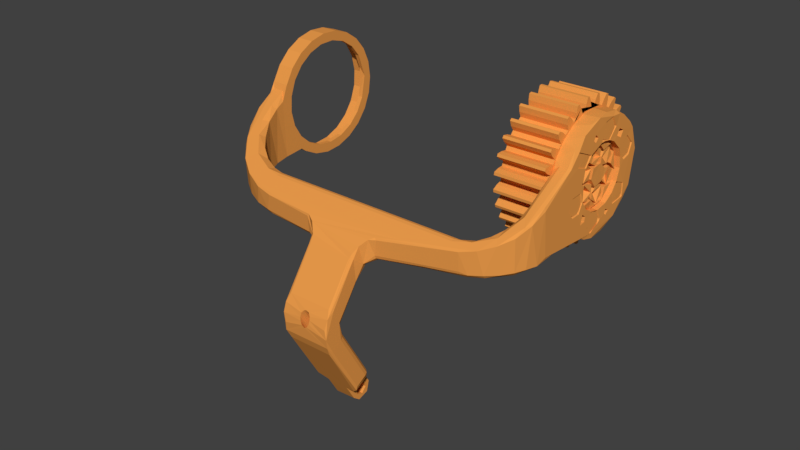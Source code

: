 # Source: gripper_motor_single.blend  (saved by Blender 2.79.0; exported with 4.5.12 LTS)
import bpy
from mathutils import Matrix  # noqa: F401  (used for matrix-valued properties, if any)

bpy.ops.wm.read_factory_settings(use_empty=True)
scene = bpy.context.scene
scene.name = 'Scene'

# ---- collections
col_collection_1 = bpy.data.collections.new('Collection 1'); scene.collection.children.link(col_collection_1)

# ---- materials (node trees are filled in below, after node groups)
mat_orange = bpy.data.materials.new('Orange')
mat_orange.alpha_threshold = 0.0
mat_orange.use_transparent_shadow = False
mat_orange.diffuse_color = (0.855, 0.3372, 0.07227, 1.0)
mat_orange.specular_color = (0.855, 0.3372, 0.07227)
mat_orange.roughness = 0.5
mat_orange.specular_intensity = 1.0

# ---- material node trees

# ---- world
world_world = bpy.data.worlds.new('World'); scene.world = world_world
world_world.color = (0.05088, 0.05088, 0.05088)
world_world.use_sun_shadow = False
world_world.sun_shadow_jitter_overblur = 0.0
world_world.cycles.sampling_method = 'MANUAL'

# ---- meshes
me_gripper_motor_single = bpy.data.meshes.new('gripper motor single')
me_gripper_motor_single.from_pydata([(0.04025, 0.009999, -0.009972), (0.04026, 0.01085, -0.006996), (0.04027, 0.01149, -0.008752), (0.04025, 0.00853, -0.008898), (0.04026, 0.00878, -0.007288), (0.04851, 0.008921, -0.009508), (0.0484, 0.01053, -0.009878), (0.04851, 0.008403, -0.008074), (0.04858, 0.009395, -0.006906), (0.04846, 0.0111, -0.007211), (0.04856, 0.01145, -0.008632), (0.05025, 0.007747, -0.01081), (0.05022, 0.01126, -0.01154), (0.0502, 0.006631, -0.008131), (0.05022, 0.008579, -0.0052), (0.05025, 0.01194, -0.005737), (0.05024, 0.01335, -0.008414), (0.04025, 0.01292, 0.002931), (0.04026, 0.01167, 0.005958), (0.04026, 0.013, 0.005741), (0.04027, 0.0111, 0.003351), (0.04027, 0.01071, 0.004809), (0.04029, 0.01379, 0.004672), (0.04855, 0.0138, 0.004228), (0.04857, 0.0127, 0.002973), (0.04853, 0.01097, 0.003309), (0.04857, 0.01095, 0.005495), (0.04861, 0.01304, 0.005803), (0.05023, 0.01468, 0.002184), (0.05022, 0.0103, 0.001397), (0.05023, 0.009057, 0.005912), (0.05024, 0.01209, 0.007787), (0.05023, 0.01535, 0.005918), (0.04026, 0.001143, 0.01384), (0.04025, 0.003587, 0.0136), (0.04026, 0.003662, 0.01211), (0.04023, 0.0007666, 0.01218), (0.04852, 0.002816, 0.01426), (0.04051, 0.002403, 0.01436), (0.0484, 0.003825, 0.01292), (0.04854, 0.003174, 0.01158), (0.04062, 0.00224, 0.01123), (0.04861, 0.001918, 0.01126), (0.04856, 0.0006472, 0.0126), (0.04853, 0.001509, 0.01417), (0.05023, 0.005467, 0.01214), (0.05023, 0.004012, 0.01583), (0.05025, 0.003207, 0.009497), (0.05023, -0.0007861, 0.01093), (0.05022, -6.628e-05, 0.01525), (0.04025, -0.009999, 0.009972), (0.04026, -0.01085, 0.006996), (0.04027, -0.01149, 0.008752), (0.04025, -0.00853, 0.008898), (0.04026, -0.00878, 0.007288), (0.04851, -0.008921, 0.009508), (0.0484, -0.01053, 0.009878), (0.04851, -0.008403, 0.008074), (0.04858, -0.009395, 0.006906), (0.04846, -0.0111, 0.007211), (0.04856, -0.01145, 0.008632), (0.05025, -0.007747, 0.01081), (0.05022, -0.01126, 0.01154), (0.0502, -0.006631, 0.008131), (0.05022, -0.008579, 0.0052), (0.05025, -0.01194, 0.005737), (0.05024, -0.01335, 0.008414), (0.04025, -0.01292, -0.002931), (0.04026, -0.01167, -0.005958), (0.04026, -0.013, -0.005741), (0.04027, -0.0111, -0.003351), (0.04027, -0.01071, -0.004809), (0.04029, -0.01379, -0.004672), (0.04855, -0.0138, -0.004228), (0.04857, -0.0127, -0.002973), (0.04853, -0.01097, -0.003309), (0.04857, -0.01095, -0.005495), (0.04861, -0.01304, -0.005803), (0.05023, -0.01468, -0.002184), (0.05022, -0.0103, -0.001397), (0.05023, -0.009057, -0.005912), (0.05024, -0.01209, -0.007787), (0.05023, -0.01535, -0.005918), (0.04026, -0.001143, -0.01384), (0.04025, -0.003587, -0.0136), (0.04026, -0.003662, -0.01211), (0.04023, -0.0007666, -0.01218), (0.04852, -0.002816, -0.01426), (0.04051, -0.002403, -0.01436), (0.0484, -0.003825, -0.01292), (0.04854, -0.003174, -0.01158), (0.04062, -0.00224, -0.01123), (0.04861, -0.001918, -0.01126), (0.04856, -0.0006472, -0.0126), (0.04853, -0.001509, -0.01417), (0.05023, -0.005467, -0.01214), (0.05023, -0.004012, -0.01583), (0.05025, -0.003207, -0.009497), (0.05023, 0.0007861, -0.01093), (0.05022, 6.628e-05, -0.01525), (-0.0008949, -0.06326, -0.03255), (-0.0002266, -0.06314, -0.03225), (-0.007, -0.06183, -0.0299), (0.007, -0.06183, -0.0299), (0.0008692, -0.0632, -0.03252), (-0.0008843, -0.06421, -0.03677), (-0.001489, -0.06407, -0.03567), (-0.007283, -0.06415, -0.03828), (-0.007928, -0.06398, -0.03537), (-0.00154, -0.06359, -0.03329), (-0.007737, -0.06318, -0.03237), (-0.001696, -0.06389, -0.0346), (-0.007761, -0.0636, -0.0412), (-6.812e-05, -0.06417, -0.03731), (0.007704, -0.06315, -0.0323), (0.001551, -0.06358, -0.03343), (0.001487, -0.06408, -0.0357), (0.0008187, -0.06419, -0.03687), (0.007963, -0.06415, -0.03817), (0.0017, -0.06386, -0.03449), (0.007314, -0.06403, -0.03537), (0.007752, -0.06366, -0.04104), (-0.007, -0.06244, -0.04386), (0.007303, -0.06244, -0.04386), (-0.055, -0.01845, 0.007731), (-0.05501, -0.02032, 0.004319), (-0.05445, -0.01913, 0.005847), (-0.05059, -0.01916, 0.005773), (-0.0495, -0.01845, 0.007731), (-0.0495, -0.02047, 0.002893), (-0.0537, -0.01325, -0.01499), (-0.05499, -0.01455, -0.01369), (-0.055, -0.01149, -0.01637), (-0.0495, -0.01567, 0.01243), (-0.055, -0.01567, 0.01243), (-0.0495, -0.01173, 0.0162), (-0.055, -0.01173, 0.0162), (-0.0495, -0.006909, 0.01877), (-0.055, -0.006909, 0.01877), (-0.0495, -0.001577, 0.01994), (-0.055, -0.001577, 0.01994), (-0.0495, 0.003871, 0.01962), (-0.055, 0.003871, 0.01962), (-0.0495, 0.009032, 0.01784), (-0.055, 0.009032, 0.01784), (-0.0495, 0.01352, 0.01474), (-0.055, 0.01352, 0.01474), (-0.0495, 0.017, 0.01053), (-0.055, 0.017, 0.01053), (-0.0495, 0.01922, 0.005547), (-0.055, 0.01922, 0.005547), (-0.0495, 0.02, 0.0001456), (-0.055, 0.02, 0.0001456), (-0.0495, 0.01929, -0.005266), (-0.055, 0.01929, -0.005266), (-0.0495, 0.01715, -0.01029), (-0.055, 0.01715, -0.01029), (-0.0495, 0.01373, -0.01454), (-0.055, 0.01373, -0.01454), (-0.0495, 0.00929, -0.01771), (-0.055, 0.00929, -0.01771), (-0.0495, 0.004157, -0.01956), (-0.055, 0.004157, -0.01956), (-0.0495, -0.001287, -0.01996), (-0.055, -0.001287, -0.01996), (-0.0495, -0.006635, -0.01887), (-0.055, -0.006635, -0.01887), (-0.0495, -0.01149, -0.01637), (-0.0495, -0.01323, -0.015), (0.04969, -0.01631, 0.007607), (0.04728, -0.01632, 0.007604), (0.04867, -0.03339, -0.003042), (0.04679, -0.03095, -0.001581), (0.04357, -0.03786, -0.005843), (0.04465, -0.0398, -0.007139), (0.04055, -0.04248, -0.008738), (0.0379, -0.0408, -0.007731), (0.0325, -0.04232, -0.008624), (0.02083, -0.0462, -0.01105), (-0.03408, -0.0462, -0.01105), (-0.05065, -0.02409, 0.002728), (-0.05009, -0.03523, -0.004201), (-0.0498, -0.02912, -0.0004049), (-0.04693, -0.03335, -0.003107), (-0.04231, -0.03843, -0.00621), (-0.04526, -0.04097, -0.007803), (-0.04013, -0.04439, -0.009929), (-0.03512, -0.04134, -0.008025), (-0.0305, -0.04232, -0.008624), (0.0455, -0.0257, -0.01609), (0.0455, -0.01034, -0.01475), (0.04876, -0.01032, -0.01474), (-0.04394, -0.0331, -0.01674), (-0.04, -0.03611, -0.017), (-0.04384, -0.03875, -0.01723), (0.04842, -0.02852, -0.01634), (0.04486, -0.0297, -0.01644), (0.04302, -0.03331, -0.01676), (0.04678, -0.03454, -0.01682), (0.04014, -0.03617, -0.01701), (0.04168, -0.03875, -0.01723), (0.03652, -0.03801, -0.01717), (-0.04797, -0.03543, -0.01691), (-0.04695, -0.02918, -0.01639), (-0.05197, -0.0284, -0.01632), (-0.04885, -0.02462, -0.016), (-0.0495, -0.01972, -0.01557), (-0.03542, -0.038, -0.01717), (-0.0305, -0.03865, -0.01722), (0.0325, -0.03865, -0.01722), (0.0505, 0.007888, 0.01143), (0.05046, 0.005903, 0.01268), (0.05049, 0.006715, 0.009627), (0.0505, 0.003856, -0.01131), (0.0505, 0.003565, -0.009343), (0.0504, -0.0003454, -0.01006), (0.05048, 0.001265, -0.01327), (0.0505, 0.00344, -0.01253), (0.05049, 0.007622, -0.01118), (0.05048, 0.00675, -0.007393), (0.0505, 0.005575, -0.01206), (0.0505, 0.00882, 0.008483), (0.05045, 0.0127, 0.007983), (0.0505, 0.009947, 0.01027), (0.0504, 0.003058, 0.009482), (0.0505, 0.005308, 0.008475), (0.05057, 0.008597, 0.005303), (0.0505, 0.01174, 0.0009351), (0.05043, 0.009667, 0.002401), (0.0505, 0.009952, -0.0009738), (0.05048, 0.007272, 0.01585), (0.05042, 0.01525, 0.009578), (0.05021, 0.01397, -0.01133), (0.05043, 0.01291, -0.01072), (0.05049, 0.008617, -0.01507), (0.05046, 0.01777, 0.002452), (0.0505, 0.01565, 0.004828), (0.0505, 0.01275, -0.006365), (0.0505, 0.01419, 0.001646), (0.0505, 0.004211, -0.01324), (0.0505, -0.003553, -0.01605), (0.05049, -0.0003133, -0.01559), (0.05039, 0.008885, -0.004778), (0.05045, 0.016, -0.008191), (0.0505, -0.004471, 0.0111), (0.0505, -0.005452, 0.01191), (0.05052, -0.006079, 0.008135), (0.05045, -0.01008, 0.01488), (0.05049, -0.004677, 0.01338), (0.05043, -0.003009, 0.01769), (0.05052, -0.00122, 0.01006), (0.0505, -0.003336, 0.01225), (0.0505, 0.0001787, 0.01552), (0.05063, 0.003591, 0.01626), (0.0505, -0.009164, -0.01133), (0.0505, -0.02708, -0.0002907), (0.0505, -0.02587, -0.0141), (0.05048, -0.008897, -0.004517), (0.05051, -0.008385, -0.008396), (0.0505, -0.006775, -0.007355), (0.0505, -0.006881, -0.009524), (0.05046, -0.01044, -0.00754), (0.0505, -0.01361, -0.007572), (0.0505, -0.0156, -0.00487), (0.0505, -0.0141, -0.001586), (0.05049, -0.01001, -0.001347), (0.0505, -0.01255, 0.00656), (0.0505, -0.009604, 0.002786), (0.05047, -0.008525, 0.005099), (0.05057, -0.01268, 0.01114), (0.04909, -0.008968, 0.01012), (0.05047, -0.003885, -0.009244), (0.0505, -0.007233, -0.01101), (0.05049, -0.005541, -0.01413), (-0.006, -0.051, -0.02663), (-0.00778, -0.04803, -0.02237), (0.0066, -0.04758, -0.02176), (0.006, -0.05646, -0.03444), (-0.006519, -0.05685, -0.03499), (-0.0035, -0.04711, -0.05642), (-0.006, -0.04711, -0.05642), (-0.006, -0.0567, -0.03981), (0.006, -0.0567, -0.03981), (0.006, -0.04711, -0.05642), (0.0035, -0.0466, -0.05729), (0.0035, -0.0424, -0.06463), (-0.0035, -0.04286, -0.06378), (-0.0035, -0.04239, -0.06553), (0.0035, -0.04322, -0.06794), (-0.0035, -0.04348, -0.0682), (0.0035, -0.04664, -0.06905), (-0.0035, -0.04589, -0.06903), (-0.0035, -0.04839, -0.06812), (0.0035, -0.04892, -0.06728), (0.00629, -0.05196, -0.06202), (-0.0035, -0.05193, -0.06206), (0.003502, -0.05194, -0.06205), (-0.006997, -0.05259, -0.06091), (-0.007033, -0.05344, -0.01792), (0.007001, -0.05344, -0.01792), (0.04974, -0.01349, 0.01198), (0.0459, -0.0168, 0.006507), (0.0455, -0.01569, 0.008821), (0.0455, -0.01741, 0.004564), (0.04959, -0.01098, -0.01453), (0.05018, -0.00616, -0.01691), (0.0455, -0.0126, 0.01283), (0.0455, -0.003609, 0.01763), (0.0455, -0.008425, 0.0159), (0.05002, -0.006452, 0.0168), (0.04994, 0.0008218, 0.01801), (0.0455, 0.001543, 0.01793), (0.0455, 0.006313, 0.01687), (0.04961, 0.00634, 0.01697), (0.0455, 0.01088, 0.01428), (0.04978, 0.01083, 0.01438), (0.05021, 0.01384, 0.01158), (0.0455, 0.01458, 0.01055), (0.0455, 0.01691, 0.006202), (0.04978, 0.01711, 0.0056), (0.0455, 0.01797, 0.0009933), (0.04997, 0.01779, -0.003266), (0.0455, 0.01751, -0.004162), (0.0455, 0.01566, -0.008827), (0.04994, 0.003193, -0.01786), (0.0455, 0.008288, -0.01596), (0.04983, 0.00979, -0.0152), (0.0455, 0.01248, -0.01296), (0.0455, -0.006664, -0.01672), (0.05039, -0.002498, -0.01783), (0.0455, -0.001697, -0.01791), (0.0455, 0.003573, -0.0176), (0.0455, 0.003565, -0.009343), (0.0455, -5.133e-05, -0.01), (0.0455, -0.00366, -0.009306), (0.0455, -0.009604, 0.002786), (0.0455, -0.009962, -0.0008716), (0.0455, -0.008974, -0.004411), (0.0455, -0.007949, 0.006067), (0.0455, -0.005221, 0.008529), (0.0455, 0.001907, 0.009808), (0.05041, 0.0006297, 0.009956), (0.0455, -0.001787, 0.009839), (0.0455, 0.005308, 0.008475), (0.0455, 0.008011, 0.005985), (0.0455, 0.009825, 0.00222), (0.0455, 0.009952, -0.0009738), (0.0455, 0.006696, -0.007426), (0.0455, 0.008928, -0.004504), (0.0455, -0.006775, -0.007355), (-0.01257, -0.04825, -0.01852), (-0.01265, -0.04869, -0.0134), (-0.02877, -0.04764, -0.0123), (-0.03017, -0.04708, -0.01756), (-0.007997, -0.05325, -0.01895), (-0.008, -0.05264, -0.02549), (-0.008, -0.06166, -0.03167), (-0.007966, -0.05805, -0.03435), (-0.008, -0.05917, -0.0375), (-0.008, -0.04884, -0.05742), (-0.008, -0.0523, -0.05942), (-0.008, -0.05843, -0.04081), (-0.008, -0.06158, -0.04336), (0.0325, -0.03927, -0.01015), (-0.0305, -0.03927, -0.01015), (0.0455, -0.02698, -0.001409), (0.04486, -0.03078, -0.003171), (0.0407, -0.03646, -0.007681), (0.04326, -0.03378, -0.006501), (0.0356, -0.03897, -0.009197), (0.03753, -0.03847, -0.00839), (0.0455, 0.009124, -0.009793), (0.0455, 0.0115, -0.009382), (0.0455, -0.009745, -0.01069), (0.0455, -0.003527, -0.01395), (0.0455, -0.0009722, -0.01418), (0.04876, -0.0007846, -0.0118), (0.0455, -0.0009468, -0.01188), (0.0455, 0.003582, -0.01287), (0.0455, 0.005454, -0.01275), (0.04546, 0.003928, -0.01112), (0.0455, 0.01104, -0.006992), (0.0455, 0.01333, 0.003106), (0.04551, 0.01341, 0.005817), (0.0455, 0.008962, 0.008543), (0.04548, 0.01064, 0.004004), (0.0455, 0.002461, 0.01443), (0.0455, 0.003991, 0.01302), (0.0455, -0.005502, 0.01168), (0.0455, -0.003607, 0.0128), (0.0455, -0.0106, 0.00987), (0.0455, -0.01076, -0.003918), (0.0455, -0.01155, 0.008743), (0.04547, 0.00858, -0.007373), (0.0455, -0.003708, -0.01213), (0.0455, -0.007436, -0.008723), (0.0455, -0.00948, -0.008963), (0.04549, -0.006886, -0.01046), (0.0455, -0.008226, -0.01145), (0.0455, -0.01063, 0.006906), (0.0455, -0.008797, 0.007156), (0.0455, 0.007722, 0.008599), (0.0455, 0.001266, 0.01149), (0.04849, 0.002998, 0.01126), (0.0455, 0.0005507, 0.01337), (0.04549, -0.008568, 0.009495), (0.04844, -0.002706, -0.01125), (0.0455, -0.01383, -0.004625), (0.0455, -0.01289, -0.005896), (0.04816, -0.01107, -0.005638), (0.04865, -0.01109, -0.003252), (0.0455, -0.01269, -0.002761), (0.04876, -0.0106, 0.006633), (0.0455, 0.008318, 0.01158), (0.04545, 0.006801, 0.009973), (0.0455, 0.009884, 0.009776), (0.04552, -0.00345, 0.01182), (0.03587, -0.04346, -0.01587), (0.03581, -0.04399, -0.009956), (0.01138, -0.04798, -0.01784), (0.01206, -0.04828, -0.01292), (0.007996, -0.052, -0.02524), (0.007998, -0.05276, -0.01815), (0.007997, -0.05893, -0.03503), (0.008, -0.06101, -0.03047), (0.008, -0.0523, -0.05942), (0.008, -0.04884, -0.05742), (0.008, -0.06158, -0.04336), (0.008, -0.05843, -0.04081), (0.04191, -0.0411, -0.01603), (0.04509, -0.03856, -0.01583), (0.05019, -0.02908, -0.01534), (0.04981, -0.03181, -0.002781), (0.04916, -0.03262, -0.01526), (0.04766, -0.03551, -0.01551), (0.0478, -0.03615, -0.005348), (0.03819, -0.04282, -0.01642), (0.0035, -0.04754, -0.05955), (0.006951, -0.04707, -0.05889), (0.0035, -0.04439, -0.06417), (0.0035, -0.0471, -0.06354), (0.003506, -0.04764, -0.0667), (0.0035, -0.04384, -0.0659), (0.0035, -0.04528, -0.0675), (-0.006309, -0.0515, -0.06174), (-0.006027, -0.04726, -0.05937), (-0.003501, -0.04689, -0.05905), (-0.003502, -0.04382, -0.06569), (-0.003501, -0.0478, -0.0663), (-0.003499, -0.04696, -0.06367), (-0.0035, -0.04673, -0.06734), (-0.0035, -0.04509, -0.06742), (-0.0035, -0.04447, -0.06411), (0.000255, -0.04542, -0.06363), (-0.0009955, -0.04614, -0.0635), (0.001271, -0.04657, -0.06365), (0.0007374, -0.04771, -0.06452), (-0.001255, -0.04723, -0.06398), (-0.0006184, -0.04769, -0.06463), (0.04844, 0.01047, -0.00996), (0.0487, 0.008183, -0.008371), (0.04857, 0.01132, -0.007384), (0.04869, 0.009466, -0.00679), (0.04871, 0.01087, 0.00315), (0.04859, 0.01123, 0.005787), (0.04864, 0.01378, 0.005332), (0.04872, 0.01354, 0.003321), (0.04848, 0.0006416, 0.0123), (0.0487, 0.00171, 0.01442), (0.04865, 0.003913, 0.01359), (0.04864, -0.008374, 0.007944), (0.04866, -0.01164, 0.008969), (0.04847, -0.0134, -0.003307), (0.04867, -0.01334, -0.005716), (0.04862, -0.0039, -0.01293), (0.04839, -0.001764, -0.01444), (0.05021, -0.009858, -0.009611), (-0.007495, -0.05198, -0.016), (-0.009827, -0.04974, -0.01368), (0.007387, -0.05261, -0.0168), (0.008326, -0.05096, -0.01494), (-0.03427, -0.04668, -0.01159), (-0.02831, -0.04722, -0.01172), (-0.01219, -0.04857, -0.01272), (0.00998, -0.04911, -0.01314), (0.01159, -0.04806, -0.01231), (-0.04243, -0.03973, -0.01735), (0.0355, -0.04099, -0.01763), (0.009257, -0.04558, -0.0199), (-0.009243, -0.04647, -0.02066), (-0.01061, -0.04544, -0.0198), (0.01453, -0.04441, -0.01908), (0.02668, -0.04241, -0.01812), (-0.01251, -0.04513, -0.01958), (0.03948, -0.03991, -0.01738), (-0.02979, -0.04499, -0.0192), (-0.03761, -0.04228, -0.01804), (-0.04034, -0.04095, -0.01762), (0.006644, -0.05723, -0.03848), (-0.006937, -0.05743, -0.03749), (0.006665, -0.05736, -0.03655), (-0.008635, -0.05026, -0.02146), (-0.008498, -0.0511, -0.01621), (-0.01049, -0.04877, -0.0193), (0.008724, -0.04965, -0.02063), (-0.0495, -0.004808, -0.01631), (-0.0495, 0.0002119, -0.017), (-0.0495, 0.005213, -0.01618), (-0.0495, 0.009751, -0.01393), (-0.0495, -0.009401, -0.01416), (-0.0495, -0.01316, -0.01076), (-0.0495, -0.01575, -0.006408), (-0.0495, -0.01694, -0.001482), (-0.0495, -0.01662, 0.003576), (-0.0495, -0.01483, 0.008316), (-0.0495, -0.01172, 0.01232), (-0.0495, 0.01725, 0.001228), (-0.0495, 0.0159, -0.006013), (-0.0495, 0.01342, -0.01043), (-0.0495, -0.007566, 0.01522), (-0.0495, -0.002743, 0.01678), (-0.0495, 0.002324, 0.01684), (-0.0495, 0.007185, 0.01541), (-0.0495, 0.01141, 0.01261), (-0.0495, 0.01462, 0.008683), (-0.051, 0.01653, 0.003989), (-0.051, 0.01707, -0.0004668), (-0.051, 0.01462, 0.008683), (-0.051, 0.01141, 0.01261), (-0.051, 0.007185, 0.01541), (-0.051, 0.002324, 0.01684), (-0.051, -0.002743, 0.01678), (-0.051, -0.007566, 0.01522), (-0.051, -0.01172, 0.01232), (-0.051, -0.01483, 0.008316), (-0.051, -0.01662, 0.003576), (-0.051, -0.01694, -0.001482), (-0.051, -0.01575, -0.006408), (-0.051, -0.01316, -0.01076), (-0.051, -0.009401, -0.01416), (-0.051, -0.004808, -0.01631), (-0.051, 0.0002119, -0.017), (-0.051, 0.005213, -0.01618), (-0.051, 0.009751, -0.01393), (-0.051, 0.01342, -0.01043), (-0.051, 0.0159, -0.006013), (-0.051, -0.01638, 0.008607), (-0.051, -0.01329, 0.01287), (-0.051, -0.009123, 0.01609), (-0.051, -0.004219, 0.01801), (-0.051, 0.001027, 0.01847), (-0.051, 0.006189, 0.01743), (-0.051, 0.01085, 0.01498), (-0.051, 0.01463, 0.01132), (-0.051, 0.01723, 0.006739), (-0.051, 0.01843, 0.001612), (-0.051, 0.01814, -0.003645), (-0.051, 0.01638, -0.008607), (-0.051, 0.01329, -0.01287), (-0.051, 0.009123, -0.01609), (-0.051, 0.004219, -0.01801), (-0.051, -0.001027, -0.01847), (-0.051, -0.006189, -0.01743), (-0.051, -0.01085, -0.01498), (-0.051, -0.01463, -0.01132), (-0.051, -0.01723, -0.006739), (-0.051, -0.01843, -0.001612), (-0.051, -0.01814, 0.003645), (-0.055, -0.01814, 0.003645), (-0.055, -0.01843, -0.001612), (-0.055, -0.01723, -0.006739), (-0.055, -0.01463, -0.01132), (-0.055, -0.01085, -0.01498), (-0.055, -0.006189, -0.01743), (-0.055, -0.001027, -0.01847), (-0.055, 0.004219, -0.01801), (-0.055, 0.009123, -0.01609), (-0.055, 0.01329, -0.01287), (-0.055, 0.01638, -0.008607), (-0.055, 0.01814, -0.003645), (-0.055, 0.01843, 0.001612), (-0.055, 0.01723, 0.006739), (-0.055, 0.01463, 0.01132), (-0.055, 0.01085, 0.01498), (-0.055, 0.006189, 0.01743), (-0.055, 0.001027, 0.01847), (-0.055, -0.004219, 0.01801), (-0.055, -0.009123, 0.01609), (-0.055, -0.01329, 0.01287), (-0.055, -0.01638, 0.008607), (-0.055, -0.0189, -0.01349), (-0.04036, -0.04372, -0.01677), (-0.03528, -0.04594, -0.01733), (-0.0445, -0.04101, -0.01589), (-0.05257, -0.03144, -0.00229), (-0.05241, -0.0307, -0.01504), (-0.04946, -0.03655, -0.005887), (-0.05005, -0.03496, -0.0156), (-0.04816, -0.03736, -0.01574), (-0.05446, -0.02576, 0.001465), (-0.05472, -0.02282, -0.01455), (-0.05427, -0.0249, -0.01478), (-0.05384, -0.02692, -0.01419), (-0.0351, -0.03884, -0.008745), (-0.03935, -0.03731, -0.007608), (-0.04312, -0.03482, -0.006004), (-0.04619, -0.03146, -0.004281), (-0.04832, -0.02761, -0.001088), (-0.0494, -0.0232, 0.001423), (0.0004793, -0.05036, -0.05537), (-0.001015, -0.0506, -0.05564), (-0.001117, -0.05198, -0.0564), (0.0003786, -0.0524, -0.05678), (0.001313, -0.05135, -0.0561), (-0.00085, -0.05011, -0.05527), (-0.001472, -0.05065, -0.05558), (-0.0017, -0.05139, -0.05601), (-0.001472, -0.05212, -0.05643), (-0.00085, -0.05266, -0.05674), (-1.758e-09, -0.05286, -0.05686), (0.00085, -0.05266, -0.05674), (0.001472, -0.05212, -0.05643), (0.0017, -0.05139, -0.05601), (0.001472, -0.05065, -0.05558), (0.00085, -0.05011, -0.05527), (-1.758e-09, -0.04991, -0.05516), (0.0458, -0.02735, -0.0003258), (0.04353, -0.03483, -0.004853), (0.0325, -0.0396, -0.009195), (0.03386, -0.04036, -0.008531), (0.0325, -0.04135, -0.008323), (0.04138, -0.03763, -0.006315), (-0.0305, -0.0396, -0.009195), (-0.0305, -0.04036, -0.008531), (-0.0305, -0.04135, -0.008323), (0.05048, -0.01084, -0.01345), (0.0495, -0.02572, -0.01582), (0.04179, -0.04019, -0.01706), (0.03737, -0.04198, -0.01749), (0.02536, -0.04512, -0.01742), (0.01146, -0.04762, -0.0188), (0.0261, -0.04393, -0.01824), (0.01115, -0.04632, -0.01973), (0.008062, -0.04794, -0.0215), (0.007108, -0.05065, -0.02565), (0.007423, -0.05749, -0.03499), (0.007, -0.05693, -0.03994), (0.007732, -0.05756, -0.04031), (0.007732, -0.04797, -0.05692), (0.007, -0.04734, -0.05655), (-0.05394, -0.02136, -0.01543), (-0.04455, -0.0396, -0.01703), (-0.03533, -0.0446, -0.01853), (-0.03027, -0.04594, -0.019), (-0.0284, -0.04689, -0.01837), (-0.01281, -0.04588, -0.01991), (-0.01296, -0.04724, -0.01971), (-0.01029, -0.0475, -0.0204), (-0.007512, -0.05101, -0.02568), (-0.007, -0.05693, -0.03994), (-0.007732, -0.05813, -0.03931), (-0.00771, -0.04727, -0.05809), (-0.006976, -0.04687, -0.05734), (-0.007759, -0.05234, -0.06073), (0.00771, -0.05236, -0.06081), (0.05046, -0.01587, 0.00727), (0.05018, -0.02704, 0.0006761), (0.0455, 0.004591, 0.01779), (0.0455, -0.004684, 0.01957), (0.0455, -0.00187, 0.009824), (0.0455, -0.0177, -0.00492), (0.0455, -0.01926, -0.005813), (0.0455, -0.01256, -0.005784), (0.0455, 0.003439, -0.009437), (0.0455, -0.0005356, -0.009986), (0.0455, -0.0013, -0.01361), (0.0455, 0.01359, 0.004795), (0.0455, 0.009714, 0.009202), (0.0455, 0.008458, 0.008404), (0.0455, 0.008015, 0.006089), (0.0455, 0.005115, 0.008593), (0.0455, 0.00675, 0.009469), (0.04549, 0.002591, 0.01138), (0.0455, 0.007531, 0.01126), (0.0455, -0.006839, -0.01892), (0.0455, -0.006654, -0.02071), (0.0455, -0.006625, -0.01714), (0.0455, -0.003247, -0.01205), (0.0455, -0.01125, -0.01861), (0.0455, -0.0105, -0.01905), (0.0455, -0.01102, -0.01683), (0.0455, -0.00907, -0.01796), (0.0455, -0.0104, -0.01515), (0.0455, -0.007919, -0.01658), (0.0455, -0.008166, -0.01167), (0.0455, -0.00993, -0.009985), (0.0455, -0.008264, -0.008415), (0.0455, -0.004267, -0.009116), (0.0455, -0.006825, -0.009794), (0.0455, -0.008015, -0.006089), (0.0455, 0.009558, -0.003314), (0.0455, 0.01815, -0.002832), (0.0455, 0.01832, -0.001431), (0.0455, 0.01981, 0.003538), (0.0455, 0.02126, 0.004591), (0.0455, 0.02106, 0.005439), (0.0455, 0.01929, 0.005727), (0.0455, 0.01749, 0.005617), (0.0455, 0.01815, 0.002832), (0.0455, 0.02175, -0.0004357), (0.0455, 0.02175, 0.0004357), (0.0455, 0.02009, -0.001125), (0.0455, 0.02009, 0.001125), (0.0455, 0.01832, 0.001431), (0.0455, 0.01089, 0.004833), (0.0455, 0.01217, 0.005729), (0.04548, 0.009972, 0.001906), (0.0455, 0.0122, 0.003064), (0.04549, 0.001891, 0.009916), (0.04548, -0.008553, 0.005387), (0.04534, -0.005164, 0.008674), (0.0455, -0.009388, 0.009578), (0.0455, -0.00883, 0.007588), (0.0455, -0.01055, 0.007139), (0.04549, -0.01089, -0.004697), (0.0455, -0.009527, -0.00304), (0.0455, -0.01168, -0.003246), (0.04548, -0.01008, 0.0007965), (0.0455, 0.00701, -0.007223), (0.0455, 0.008784, -0.008784), (0.0455, 0.01611, -0.01205), (0.0455, 0.01495, -0.01068), (0.0455, 0.01573, -0.0095), (0.0455, 0.01929, -0.005727), (0.0455, 0.02106, -0.005439), (0.0455, 0.02126, -0.004591), (0.0455, 0.01749, -0.005617), (0.0455, 0.01981, -0.003538), (0.0455, 0.01701, -0.006942), (0.0455, 0.01125, -0.008452), (0.0455, 0.01846, -0.00801), (0.0455, 0.01039, -0.009531), (0.0455, 0.01963, -0.00937), (0.0455, 0.008755, -0.007878), (0.0455, 0.0103, -0.006996), (0.0405, 0.01021, -0.009781), (0.0455, 0.01745, -0.01002), (0.0455, 0.01924, -0.01015), (0.0455, -0.01841, 0.01159), (0.0455, -0.0174, 0.0101), (0.0455, -0.01616, 0.01198), (0.0455, -0.01452, 0.01126), (0.0455, -0.0177, 0.00492), (0.0455, -0.01672, 0.00761), (0.0455, -0.01926, 0.005813), (0.0455, -0.01849, 0.007927), (0.0455, -0.02058, 0.007028), (0.0455, -0.02029, 0.007847), (0.0455, -0.01803, 0.003548), (0.0455, -0.01115, 0.008917), (0.0455, -0.01609, 0.00887), (0.0455, -0.01361, -0.01234), (0.0455, -0.01452, -0.01126), (0.0455, -0.01524, -0.01552), (0.0455, -0.01461, -0.01612), (0.0455, -0.0146, -0.01384), (0.0455, -0.01297, -0.01538), (0.0455, -0.01153, -0.01431), (0.0455, -0.0174, -0.0101), (0.0455, -0.01841, -0.01159), (0.0455, -0.01793, -0.01231), (0.0455, -0.01672, -0.00761), (0.0455, -0.01609, -0.00887), (0.0455, -0.01616, -0.01198), (0.0455, -0.01353, -0.00393), (0.0455, -0.02008, 0.001215), (0.0455, -0.01836, 0.0007048), (0.0455, -0.01836, -0.0007048), (0.0455, -0.02155, 0.002957), (0.0455, -0.02165, 0.002092), (0.0455, -0.01982, 0.003449), (0.0455, -0.01803, -0.003548), (0.0455, -0.02165, -0.002092), (0.0455, -0.02155, -0.002957), (0.0455, -0.02008, -0.001215), (0.0455, -0.01982, -0.003449), (0.0455, -0.01793, 0.01231), (0.0455, -0.01153, 0.01431), (0.0455, -0.0104, 0.01515), (0.0455, -0.007919, 0.01658), (0.0455, -0.01102, 0.01683), (0.0455, -0.01361, 0.01234), (0.0455, -0.0146, 0.01384), (0.0455, -0.01297, 0.01538), (0.0455, -0.01524, 0.01552), (0.0455, -0.01461, 0.01612), (0.0455, -0.00907, 0.01796), (0.0455, -0.0105, 0.01905), (0.0455, -0.01125, 0.01861), (0.0455, -0.006654, 0.02071), (0.0455, -0.006839, 0.01892), (0.0455, -0.005819, 0.02096), (0.0455, -0.003882, 0.01796), (0.0455, -0.002494, 0.0182), (0.0455, -0.002291, 0.01999), (0.0455, -0.006625, 0.01714), (0.0455, -0.0008294, 0.02173), (0.0455, -0.001699, 0.02168), (0.0455, -4.516e-05, 0.02012), (0.0455, 0.006923, 0.01889), (0.0455, 0.005941, 0.01739), (0.0455, 0.004205, 0.02134), (0.0455, 0.003347, 0.02149), (0.0455, 0.004596, 0.01959), (0.0455, 0.002381, 0.01998), (0.0455, 0.001771, 0.01829), (0.0455, 0.0003639, 0.01837), (0.0455, 0.002214, 0.01414), (0.0455, 0.003514, 0.01322), (0.0455, 0.01264, 0.0177), (0.0455, 0.01109, 0.01678), (0.0455, 0.009436, 0.01113), (0.0455, 0.009791, 0.01555), (0.0455, 0.00857, 0.01625), (0.0455, 0.008989, 0.018), (0.0455, 0.009013, 0.01979), (0.0455, 0.008213, 0.02014), (0.0455, 0.01694, 0.01364), (0.0455, 0.01638, 0.01431), (0.0455, 0.01611, 0.01205), (0.0455, 0.01466, 0.01377), (0.0455, 0.01495, 0.01068), (0.0455, 0.01334, 0.01718), (0.0455, 0.0129, 0.01544), (0.0455, 0.01209, 0.01384), (0.0455, 0.01311, 0.01287), (0.0455, 0.01573, 0.0095), (0.0455, 0.01963, 0.00937), (0.0455, 0.01924, 0.01015), (0.0455, 0.01846, 0.00801), (0.0455, 0.01745, 0.01002), (0.0455, 0.01701, 0.006942), (0.0455, 0.01694, -0.01364), (0.0455, 0.01466, -0.01377), (0.0455, 0.01311, -0.01287), (0.0455, 0.01638, -0.01431), (0.0455, 0.008213, -0.02014), (0.0455, 0.009013, -0.01979), (0.0455, 0.006923, -0.01889), (0.0455, 0.008989, -0.018), (0.0455, 0.005941, -0.01739), (0.0455, 0.00857, -0.01625), (0.0455, 0.009791, -0.01555), (0.0455, 0.01264, -0.0177), (0.0455, 0.01334, -0.01718), (0.0455, 0.01109, -0.01678), (0.0455, 0.0129, -0.01544), (0.0455, 0.01209, -0.01384), (0.0455, -0.0008294, -0.02173), (0.0455, 0.0003639, -0.01837), (0.0455, -4.516e-05, -0.02012), (0.0455, 0.001771, -0.01829), (0.0455, 0.003347, -0.02149), (0.0455, 0.004205, -0.02134), (0.0455, 0.002381, -0.01998), (0.0455, 0.004596, -0.01959), (0.0455, 0.004591, -0.01779), (0.04547, -0.001221, -0.01199), (0.0455, -0.003882, -0.01796), (0.0455, -0.004684, -0.01957), (0.0455, -0.005819, -0.02096), (0.04551, -0.002926, -0.01396), (0.0455, -0.001699, -0.02168), (0.0455, -0.002291, -0.01999), (0.0455, -0.002494, -0.0182), (0.0455, 0.0009446, 0.01312), (0.0455, -0.02058, -0.007028), (0.0455, -0.02029, -0.007847), (0.0455, -0.01849, -0.007927), (0.04024, 0.007158, 0.009159), (0.04051, 0.009136, 0.008629), (0.04031, 0.01093, 0.004269), (0.0405, 0.01274, 0.003214), (0.0405, 0.01147, -0.002198), (0.04051, 0.01107, -0.007641), (0.0404, 0.008542, -0.007912), (0.03751, 0.008057, -0.001472), (0.0375, 0.005585, -0.005829), (0.03901, 0.007729, -0.00259), (0.039, 0.005172, -0.006191), (0.0375, 0.001896, -0.007848), (0.039, 0.0001461, -0.008184), (0.0375, -0.002363, -0.007727), (0.039, -0.00646, -0.00536), (0.0375, -0.007174, -0.004114), (0.039, -0.008052, 0.001162), (0.03751, -0.008021, 0.001645), (0.039, -0.00546, 0.00621), (0.0375, -0.005409, 0.005996), (0.0375, -0.0005931, 0.008248), (0.03901, 0.0009781, 0.008194), (0.0375, 0.004465, 0.006726), (0.03901, 0.007339, 0.00419), (0.0375, 0.007241, 0.003568), (0.0305, 0.01929, -0.005727), (0.0305, 0.01749, -0.005617), (0.03052, 0.01575, -0.002852), (0.0305, 0.01981, -0.003538), (0.0305, 0.02126, -0.004591), (0.0305, 0.02106, -0.005439), (0.0305, -0.0146, 0.01384), (0.0305, -0.01524, 0.01552), (0.0305, -0.01461, 0.01612), (0.0305, 0.01929, 0.005727), (0.0305, 0.02106, 0.005439), (0.0305, 0.02126, 0.004591), (0.0305, 0.01701, -0.006942), (0.03057, 0.00956, -0.01284), (0.0306, 0.01359, -0.008444), (0.0305, 0.01832, 0.001431), (0.03053, 0.016, 0.0003687), (0.0305, 0.01815, 0.002832), (0.0305, 0.01815, -0.002832), (0.0305, 0.01832, -0.001431), (0.0305, 0.01963, -0.00937), (0.0305, 0.01924, -0.01015), (0.0305, 0.01846, -0.00801), (0.0305, 0.01745, -0.01002), (0.0305, 0.01573, -0.0095), (0.0305, 0.01495, -0.01068), (0.0305, 0.005508, -0.0157), (0.03053, -0.01062, 0.01197), (0.0305, -0.01153, 0.01431), (0.0305, -0.0104, 0.01515), (0.0305, -0.006625, 0.01714), (0.03052, -0.005394, 0.01507), (0.0305, -0.007919, 0.01658), (0.03057, 0.006355, 0.01469), (0.03058, 0.0005072, 0.01599), (0.0305, -0.002494, 0.0182), (0.0305, -0.003882, 0.01796), (0.0305, -0.001699, 0.02168), (0.0305, -0.0008294, 0.02173), (0.0305, -0.002291, 0.01999), (0.0305, -4.516e-05, 0.02012), (0.0305, 0.0003639, 0.01837), (0.0305, 0.001771, 0.01829), (0.0305, 0.01085, 0.01262), (0.0305, 0.01981, 0.003538), (0.0305, 0.01749, 0.005617), (0.0305, 0.01701, 0.006942), (0.0305, 0.01473, 0.007586), (0.0305, 0.02175, 0.0004357), (0.0305, 0.02175, -0.0004357), (0.0305, 0.02009, 0.001125), (0.0305, 0.02009, -0.001125), (0.0305, -0.02058, 0.007028), (0.0305, -0.02029, 0.007847), (0.0305, -0.01926, 0.005813), (0.0305, -0.01849, 0.007927), (0.0305, -0.0177, 0.00492), (0.0305, -0.01672, 0.00761), (0.0305, -0.01125, 0.01861), (0.0305, -0.0105, 0.01905), (0.0305, -0.01102, 0.01683), (0.0305, -0.00907, 0.01796), (0.0305, -0.006654, 0.02071), (0.0305, -0.005819, 0.02096), (0.0305, -0.006839, 0.01892), (0.0305, -0.004684, 0.01957), (0.0305, -0.004684, -0.01957), (0.0305, -0.005819, -0.02096), (0.0305, -0.006654, -0.02071), (0.0305, -0.01803, 0.003548), (0.03053, -0.01595, 0.001378), (0.03055, -0.01434, 0.007109), (0.0305, -0.01609, 0.00887), (0.0305, -0.01841, 0.01159), (0.0305, -0.01793, 0.01231), (0.0305, -0.0174, 0.0101), (0.0305, -0.01616, 0.01198), (0.0305, -0.01452, 0.01126), (0.0305, -0.01297, 0.01538), (0.0305, -0.01361, 0.01234), (0.0305, 0.01924, 0.01015), (0.0305, 0.01963, 0.00937), (0.0305, 0.01745, 0.01002), (0.0305, 0.01846, 0.00801), (0.0305, 0.01573, 0.0095), (0.0305, 0.004591, -0.01779), (0.03054, 0.000482, -0.01602), (0.0305, -4.516e-05, -0.02012), (0.0305, -0.0008294, -0.02173), (0.0305, -0.001699, -0.02168), (0.03053, -0.005091, -0.01517), (0.0305, -0.002494, -0.0182), (0.0305, -0.006839, -0.01892), (0.0305, -0.006625, -0.01714), (0.0305, -0.003882, -0.01796), (0.0305, -0.007919, -0.01658), (0.0305, -0.02165, 0.002092), (0.0305, -0.02155, 0.002957), (0.0305, -0.02008, 0.001215), (0.0305, -0.01982, 0.003449), (0.0305, -0.01836, 0.0007048), (0.0305, 0.01264, 0.0177), (0.0305, 0.01334, 0.01718), (0.0305, 0.01109, 0.01678), (0.0305, 0.0129, 0.01544), (0.0305, 0.009791, 0.01555), (0.0305, 0.01209, 0.01384), (0.0305, 0.01311, 0.01287), (0.0305, 0.01495, 0.01068), (0.0305, 0.01611, 0.01205), (0.0305, 0.01466, 0.01377), (0.0305, 0.01694, 0.01364), (0.0305, 0.01638, 0.01431), (0.0305, 0.009013, -0.01979), (0.0305, 0.008213, -0.02014), (0.0305, 0.008989, -0.018), (0.0305, 0.006923, -0.01889), (0.0305, 0.00857, -0.01625), (0.0305, 0.005941, -0.01739), (0.0305, 0.009791, -0.01555), (0.0305, 0.01209, -0.01384), (0.0305, 0.01109, -0.01678), (0.0305, 0.0129, -0.01544), (0.0305, 0.01264, -0.0177), (0.0305, 0.01334, -0.01718), (0.0305, 0.01694, -0.01364), (0.0305, 0.01638, -0.01431), (0.0305, 0.01611, -0.01205), (0.0305, 0.01466, -0.01377), (0.0305, 0.01311, -0.01287), (0.0305, 0.004205, -0.02134), (0.0305, 0.003347, -0.02149), (0.0305, 0.004596, -0.01959), (0.0305, 0.002381, -0.01998), (0.0305, 0.001771, -0.01829), (0.0305, 0.0003639, -0.01837), (0.0305, -0.002291, -0.01999), (0.0305, 0.003347, 0.02149), (0.0305, 0.004205, 0.02134), (0.0305, 0.002381, 0.01998), (0.0305, 0.004596, 0.01959), (0.0305, 0.004591, 0.01779), (0.0305, 0.005941, 0.01739), (0.0305, 0.008213, 0.02014), (0.0305, 0.009013, 0.01979), (0.0305, 0.006923, 0.01889), (0.0305, 0.008989, 0.018), (0.0305, 0.00857, 0.01625), (0.0305, -0.01153, -0.01431), (0.03052, -0.01407, -0.007622), (0.03055, -0.01029, -0.01226), (0.0305, -0.0104, -0.01515), (0.0305, -0.01461, -0.01612), (0.0305, -0.01524, -0.01552), (0.0305, -0.01297, -0.01538), (0.0305, -0.0146, -0.01384), (0.0305, -0.0105, -0.01905), (0.0305, -0.01125, -0.01861), (0.0305, -0.00907, -0.01796), (0.0305, -0.01102, -0.01683), (0.0305, -0.01793, -0.01231), (0.0305, -0.01841, -0.01159), (0.0305, -0.01616, -0.01198), (0.0305, -0.0174, -0.0101), (0.0305, -0.01452, -0.01126), (0.0305, -0.01609, -0.00887), (0.0305, -0.01361, -0.01234), (0.0305, -0.01672, -0.00761), (0.0305, -0.02029, -0.007847), (0.0305, -0.02058, -0.007028), (0.0305, -0.01849, -0.007927), (0.0305, -0.01926, -0.005813), (0.0305, -0.0177, -0.00492), (0.0305, -0.01982, -0.003449), (0.0305, -0.02155, -0.002957), (0.0305, -0.02165, -0.002092), (0.0305, -0.01836, -0.0007048), (0.03053, -0.0159, -0.001872), (0.0305, -0.02008, -0.001215), (0.0305, -0.01803, -0.003548), (0.031, 0.01495, -0.00571), (0.04049, 0.01525, -0.004839), (0.04011, 0.01384, -0.008124), (0.03997, 0.009598, -0.01287), (0.04047, 0.01202, -0.01056), (0.031, 0.01175, -0.01086), (0.031, 0.006877, -0.01445), (0.04049, 0.006798, -0.01448), (0.03158, 0.004026, -0.01549), (0.04049, 0.002611, -0.01579), (0.03163, -0.002019, -0.01588), (0.04014, 0.0004776, -0.01599), (0.04036, -0.003804, -0.01554), (0.04045, -0.007247, -0.01432), (0.031, -0.007779, -0.01398), (0.04046, -0.01058, -0.01205), (0.031, -0.01242, -0.01009), (0.04045, -0.01345, -0.008695), (0.04046, -0.0149, -0.005818), (0.03228, -0.01537, -0.004524), (0.04049, -0.016, -0.0005106), (0.04026, -0.01443, 0.00692), (0.03169, -0.0155, 0.004058), (0.04033, -0.01575, 0.002795), (0.0405, -0.01338, 0.008772), (0.031, -0.01273, 0.00969), (0.04049, -0.0111, 0.01159), (0.031, -0.008219, 0.01373), (0.0402, -0.007802, 0.01401), (0.03167, -0.002541, 0.0158), (0.0403, -0.004766, 0.01527), (0.04049, -0.0004934, 0.01599), (0.0325, 0.002953, 0.01575), (0.04048, 0.004929, 0.01524), (0.0316, 0.009179, 0.01312), (0.04049, 0.007904, 0.01391), (0.031, 0.0114, 0.01122), (0.04035, 0.0121, 0.0105), (0.031, 0.01332, 0.008863), (0.04046, 0.01399, 0.007759), (0.03165, 0.01476, 0.006179), (0.031, 0.01566, 0.003277), (0.04032, 0.01556, 0.003744), (0.04047, 0.01592, 0.001595), (0.04033, 0.01593, -0.001709), (0.0405, 0.007284, 0.01112), (0.04051, 0.003677, 0.01314), (0.04047, -0.005331, 0.01032), (0.04042, -0.008439, 0.007998), (0.0405, -0.01033, 0.009689), (0.04049, -0.003583, -0.01321), (0.04045, 0.002221, 0.01142), (0.0405, 0.001647, 0.01399), (0.0405, 0.01231, 0.005866), (0.0405, 0.009882, 0.01017), (0.04053, -0.007656, -0.01149), (0.04021, -0.00719, -0.009159), (0.04045, -0.002349, -0.01138), (0.0405, 0.008943, 0.01138), (0.0405, 0.001233, 0.01197), (0.0405, 0.01349, 0.004622), (0.04051, -0.009224, -0.008516), (0.04049, -0.01308, -0.005494), (0.04051, -0.0115, -0.005491), (0.0405, -0.01284, -0.003234), (0.0405, -0.001127, -0.01192), (0.0405, -0.001206, -0.01361), (0.0405, -0.002474, -0.01403), (0.04049, 0.005323, -0.01033), (0.0405, -0.01037, 0.00708), (0.04049, -0.0115, 0.00211), (0.0405, -0.009861, -0.01048), (0.04039, -0.01096, -0.004236), (0.0405, -0.01123, 0.00818), (0.03814, 0.01064, 0.004566), (0.03811, 0.01151, -0.0007282), (0.03812, 0.007646, 0.008569), (0.03817, 0.002344, 0.01142), (0.0381, -0.004274, 0.0107), (0.03813, -0.008259, 0.008062), (0.03816, -0.01058, 0.004398), (0.0381, -0.01151, 0.0007248), (0.03813, -0.01063, -0.004579), (0.03812, -0.007649, -0.008568), (0.03816, -0.002368, -0.01141), (0.0381, 0.004204, -0.01072), (0.03815, 0.008346, -0.007964), (0.03816, 0.01058, -0.004399), (0.038, -0.001624, -0.01015), (0.038, -0.007743, -0.00643), (0.038, -0.01023, -0.001125), (0.03801, -0.008027, 0.006576), (0.038, -0.0008931, 0.01003), (0.038, 0.005547, 0.008496), (0.03799, 0.01025, 0.001011), (0.038, 0.008758, -0.00496), (0.038, 0.00545, -0.008462), (0.0375, 0.01022, 0.0002321), (0.0375, 0.008015, 0.006088), (0.0375, 0.003581, 0.009621), (0.0375, -0.004111, 0.009299), (0.0375, -0.008534, 0.005336), (0.0375, -0.01029, -0.0002534), (0.0375, -0.008015, -0.006088), (0.0375, -0.003581, -0.009621), (0.03749, 0.003662, -0.009563), (0.0375, 0.008534, -0.005336), (0.039, 0.004165, -0.009091), (0.039, 0.007316, -0.006912), (0.039, 0.009691, -0.002719), (0.039, 0.009844, 0.002096), (0.039, 0.007743, 0.00643), (0.039, 0.005116, 0.008592), (0.039, 0.001532, 0.009948), (0.039, -0.001869, 0.009824), (0.039, -0.005456, 0.008457), (0.039, -0.008758, 0.00496), (0.039, -0.01006, 0.000321), (0.039, -0.009527, -0.003039), (0.039, -0.007743, -0.00643), (0.039, -0.003868, -0.009292), (0.039, 0.0008931, -0.01003), (0.04928, -0.002428, -0.006643), (0.04867, -0.001967, -0.009829), (0.04924, 0.0002649, -0.009086), (0.04927, -0.006043, -0.007166), (0.04928, 0.004503, -0.005162), (0.04931, 0.003431, -0.008569), (0.04936, 0.007453, -0.004853), (0.04933, 0.006778, 0.001155), (0.04936, 0.009129, -0.001383), (0.0493, 0.007876, 0.004381), (0.04932, -0.0001927, 0.009271), (0.04927, 0.002384, 0.006514), (0.04931, 0.005764, 0.00727), (0.04934, -0.008204, 0.004507), (0.04929, -0.004549, 0.005341), (0.0493, -0.003551, 0.008224), (0.04939, -0.008731, 0.0006509), (0.04946, -0.00793, -0.003569), (0.0493, -0.006602, -0.001261), (0.04932, 0.003802, 0.0007419), (0.0493, 0.00109, 0.003108), (0.0493, 0.00225, -0.002636), (0.04937, -0.002433, 0.002753), (0.04928, -0.003146, -0.0003032), (0.0493, -0.0009385, -0.003193), (0.0459, 0.002569, -0.002995), (0.04601, 0.0004244, -0.002592), (0.0459, -0.001309, -0.003723), (0.04591, 0.007627, 0.005158), (0.04589, 0.005491, 0.007091), (0.04594, 0.007023, 0.001165), (0.0459, 0.002135, 0.006628), (0.04589, -0.003077, 0.00864), (0.04588, 0.0004785, 0.009013), (0.0459, -0.004777, 0.005163), (0.0459, -0.00794, 0.004533), (0.0459, -0.008977, 0.001671), (0.0459, -0.008011, -0.000358), (0.0459, -0.006336, -0.001189), (0.0459, -0.00761, -0.005169), (0.0459, -0.005638, -0.007098), (0.0459, -0.007668, -0.002802), (0.04589, -0.002177, -0.006632), (0.03781, 0.003805, 0.002377), (0.0378, 0.002949, 0.0005532), (0.0378, 0.002868, 0.003947), (0.0378, 0.005732, 0.002632), (0.0378, 0.007635, 0.002201), (0.03785, 0.006014, 0.004694), (0.03904, 0.006701, 0.004834), (0.03779, 0.002647, 0.007563), (0.03773, 0.004146, 0.005564), (0.03777, 9.564e-05, 0.00711), (0.03785, -0.001826, 0.007489), (0.0378, 0.0004134, 0.005287), (0.03779, -0.002718, 0.005416), (0.03779, -0.005515, 0.005805), (0.0378, -0.006187, 0.003532), (0.03894, -0.007348, 0.002708), (0.0378, -0.004936, 0.003466), (0.0378, -0.002724, -0.001424), (0.0378, -0.005418, 0.0003713), (0.03781, -0.004304, 0.001049), (0.0378, -0.004052, 0.002334), (0.0378, -0.007009, 0.0008901), (0.0378, -0.007794, -0.001967), (0.0378, -0.003761, -0.002484), (0.0377, -0.005746, -0.002692), (0.0378, -0.003221, -0.004844), (0.0378, -0.002929, -0.003633), (0.0378, -0.001288, -0.002782), (0.03887, -0.006055, -0.004708), (0.03773, -0.00474, -0.00558), (0.03779, -0.002289, -0.007804), (0.03782, -7.644e-05, -0.007072), (0.03876, 0.001713, -0.007546), (0.0378, 0.005503, -0.005821), (0.0378, 0.002681, -0.006271), (0.0378, 0.002358, -0.004618), (0.0378, 0.004159, -0.002661), (0.03781, 0.00535, -0.003629), (0.0378, 0.006702, -0.003205), (0.0378, 0.007832, -0.00192), (0.03776, 0.007272, -0.002247), (0.0378, 0.006737, -0.0006207), (0.0378, 0.005087, -0.0004571), (0.03781, 0.004138, -0.001352), (0.0378, -0.000511, -0.005524), (0.03779, 0.002148, -0.002387), (0.0378, 0.0005796, -0.004355), (0.03785, -0.001197, 0.004188), (0.0443, 0.002919, -0.0007798), (0.03779, -0.002014, 0.002316), (0.0378, -0.002999, 0.0003426), (0.03779, 0.002074, 0.002281), (0.0378, 3.567e-05, 0.003029), (0.039, 0.0008847, 0.008054), (0.039, -0.004044, 0.006916), (0.039, -0.00777, -0.001595), (0.03886, -0.001047, -0.008523), (0.03884, 0.006217, -0.005395), (0.03873, 0.008222, -0.001738), (0.03945, -0.001314, 0.00992), (0.03899, 0.004817, 0.007848), (0.03946, 0.009063, 0.004188), (0.03899, -0.008902, 0.002278), (0.03899, -0.005712, 0.007232), (0.0393, -0.005911, -0.008069), (0.03947, -0.009375, -0.003418), (0.03954, 0.005411, -0.008436), (0.0483, 0.009671, 0.002681), (0.04004, 0.01004, 0.0007485), (0.04828, 0.008227, 0.005748), (0.04002, 0.007708, 0.006427), (0.04829, 0.005839, 0.008162), (0.04003, 0.005127, 0.008627), (0.04831, 0.002787, 0.009641), (0.04005, 0.001961, 0.009843), (0.04833, -0.001429, 0.01003), (0.03997, -0.005347, 0.008596), (0.04829, -0.005395, 0.008462), (0.04829, -0.007909, 0.006178), (0.04, -0.007878, 0.00616), (0.04003, -0.00963, 0.00312), (0.0483, -0.009514, 0.003194), (0.04828, -0.01003, -0.0001579), (0.04002, -0.009985, -0.001008), (0.04832, -0.009249, -0.004018), (0.04002, -0.008226, -0.00575), (0.04822, -0.005905, -0.008235), (0.04003, -0.001968, -0.009938), (0.04828, 0.00143, -0.009934), (0.04003, 0.002267, -0.009776), (0.04826, 0.004657, -0.00889), (0.04829, 0.007353, -0.00683), (0.03993, 0.007911, -0.006175), (0.04828, 0.009208, -0.003991), (0.03999, 0.009514, -0.003195), (0.04826, 0.01001, -0.0006931), (0.0459, 0.0002368, -0.007313), (0.04589, -0.0006602, -0.005546), (0.0459, 0.001858, -0.00736), (0.0459, 0.002743, -0.006268), (0.0459, 0.002262, -0.004702), (0.0459, 0.0007016, -0.004319), (0.0459, 0.004984, -0.003486), (0.0459, 0.003976, -0.001738), (0.0459, 0.00516, -0.0004205), (0.0459, 0.005503, 0.002437), (0.04586, 0.003269, 0.0006209), (0.04592, 0.002425, -0.0009771), (0.0459, 0.006448, -0.003404), (0.0459, 0.008365, -0.003955), (0.0459, 0.007365, -0.002123), (0.0459, 0.00889, -0.0006738), (0.0459, 0.006604, -0.0006752), (0.0459, 0.003534, 0.002542), (0.0459, 0.002936, 0.003946), (0.0459, 0.001318, 0.003609), (0.0459, 0.006206, 0.004217), (0.0459, 0.005071, 0.005511), (0.04589, 0.0003943, 0.006824), (0.0459, 0.0001488, 0.004858), (0.0459, -0.001039, 0.004269), (0.0459, -0.002271, 0.004757), (0.0459, -0.004757, 0.003405), (0.0459, -0.002727, 0.006354), (0.0459, -0.001511, 0.007475), (0.04587, 0.004654, -0.005473), (0.04589, 0.003384, -0.008305), (0.04589, 0.0001116, -0.009228), (0.04591, -0.006215, -0.004208), (0.0459, -0.005215, -0.00231), (0.0459, -0.004655, -0.005705), (0.0459, -0.003012, -0.004398), (0.04592, -0.003316, -0.002829), (0.0459, -0.004405, 0.0009515), (0.04588, -0.003281, -0.0005824), (0.0459, -0.006825, 0.0008506), (0.0459, -0.005575, 0.0003282), (0.04584, -0.002195, 0.002413), (0.0459, -0.004048, 0.002228), (0.0459, -0.006065, 0.003569), (0.0459, -0.007305, 0.002522), (0.0459, 0.003429, 0.005137), (0.0443, 0.002732, 0.001486), (0.0461, -2.706e-16, -8.674e-18), (0.0443, 0.001981, -0.002309), (0.04432, -0.0006847, -0.0031), (0.04431, -0.002902, -0.001146), (0.04432, -0.00241, 0.002164), (0.04431, 0.0004488, 0.00303), (0.04887, 0.003844, -0.006814), (0.0459, 0.003061, -0.007937), (0.04582, 0.003932, -0.005414), (0.04888, 0.001078, -0.008747), (0.04579, -0.0003212, -0.008418), (0.04888, -0.001484, -0.006989), (0.04595, -0.001402, -0.004158), (0.04885, -0.001375, -0.004942), (0.04892, 0.001066, -0.003027), (0.0459, 0.002121, -0.003184), (0.04893, 0.003164, -0.004264), (0.0459, 0.0001687, -0.007092), (0.0459, -0.000381, -0.006209), (0.0459, -0.0002335, -0.005181), (0.0459, 0.000543, -0.004486), (0.0459, 0.001155, -0.007416), (0.04591, 0.001814, -0.00447), (0.04591, 0.002371, -0.006851), (0.0459, 0.002593, -0.005584), (0.0299, 0.002622, -0.005432), (0.02992, 0.002396, -0.0067), (0.03021, 0.001581, -0.007341), (0.0299, 0.0002245, -0.007223), (0.03014, -0.0003981, -0.006112), (0.0299, -0.0001866, -0.005099), (0.0299, 0.0006354, -0.004453), (0.03015, 0.001673, -0.004487), (0.047, 0.001207, -0.00683), (0.0474, 0.0002168, -0.004714), (0.04888, -0.003842, -0.006672), (0.04587, -0.006141, -0.006412), (0.0459, -0.003142, -0.006363), (0.04888, -0.006106, -0.006099), (0.04889, -0.00755, -0.003536), (0.04589, -0.007376, -0.003848), (0.04589, -0.006378, -0.001697), (0.04861, -0.005594, -0.001323), (0.0459, -0.002847, -0.001461), (0.04889, -0.002118, -0.002052), (0.0459, -0.00182, -0.004631), (0.04894, -0.002104, -0.004545), (0.0459, -0.005836, -0.002964), (0.0459, -0.004602, -0.002388), (0.0459, -0.003616, -0.002712), (0.0459, -0.005491, -0.005102), (0.0459, -0.006041, -0.004218), (0.0459, -0.003, -0.003857), (0.0459, -0.004505, -0.005426), (0.0459, -0.003539, -0.005038), (0.03021, -0.003824, -0.00528), (0.0299, -0.005435, -0.005233), (0.03017, -0.006058, -0.004123), (0.0299, -0.005842, -0.003102), (0.03015, -0.005028, -0.002463), (0.02991, -0.003987, -0.002497), (0.03021, -0.003214, -0.003189), (0.0299, -0.003067, -0.004221), (0.04694, -0.003574, -0.003873), (0.04884, -0.008689, 0.001472), (0.04587, -0.008457, 0.001595), (0.0459, -0.006688, -0.0006907), (0.04586, -0.006974, 0.004688), (0.04892, -0.005757, 0.004944), (0.04598, -0.002691, 0.003129), (0.04895, -0.003055, 0.002744), (0.04884, -0.003682, -0.0003426), (0.04589, -0.003793, -0.0001636), (0.04896, -0.006684, -0.0003392), (0.0459, -0.006225, 0.003401), (0.04589, -0.005188, 0.003434), (0.0459, -0.004369, 0.002792), (0.0459, -0.004156, 0.001776), (0.0459, -0.007001, 0.002706), (0.0459, -0.00484, 0.0006695), (0.04589, -0.007103, 0.001411), (0.0459, -0.006132, 0.0005455), (0.03021, -0.006485, 0.0006718), (0.0299, -0.007165, 0.001778), (0.03021, -0.006815, 0.003032), (0.0299, -0.005608, 0.003509), (0.03015, -0.004647, 0.003123), (0.02991, -0.004156, 0.002204), (0.03021, -0.004369, 0.001189), (0.0299, -0.005189, 0.0005456), (0.04722, -0.004962, 0.001784), (0.04738, -0.007133, 0.001737), (0.04887, -0.003844, 0.006814), (0.0459, -0.003061, 0.007937), (0.04582, -0.003932, 0.005414), (0.04888, -0.001078, 0.008747), (0.04579, 0.0003212, 0.008418), (0.04888, 0.001484, 0.006989), (0.04595, 0.001402, 0.004158), (0.04885, 0.001375, 0.004942), (0.04892, -0.001066, 0.003027), (0.0459, -0.002121, 0.003184), (0.04893, -0.003164, 0.004264), (0.0459, -0.0001687, 0.007092), (0.0459, 0.000381, 0.006209), (0.0459, 0.0002335, 0.005181), (0.0459, -0.000543, 0.004486), (0.0459, -0.001155, 0.007416), (0.04591, -0.001814, 0.00447), (0.04591, -0.002371, 0.006851), (0.0459, -0.002593, 0.005584), (0.0299, -0.002622, 0.005432), (0.02992, -0.002396, 0.0067), (0.03021, -0.001581, 0.007341), (0.0299, -0.0002245, 0.007223), (0.03014, 0.0003981, 0.006112), (0.0299, 0.0001866, 0.005099), (0.0299, -0.0006354, 0.004453), (0.03015, -0.001673, 0.004487), (0.047, -0.001207, 0.00683), (0.0474, -0.0002168, 0.004714), (0.04888, 0.003842, 0.006672), (0.04587, 0.006141, 0.006412), (0.0459, 0.003142, 0.006363), (0.04888, 0.006106, 0.006099), (0.04889, 0.00755, 0.003536), (0.04589, 0.007376, 0.003848), (0.04589, 0.006378, 0.001697), (0.04861, 0.005594, 0.001323), (0.0459, 0.002847, 0.001461), (0.04889, 0.002118, 0.002052), (0.0459, 0.00182, 0.004631), (0.04894, 0.002104, 0.004545), (0.0459, 0.005836, 0.002964), (0.0459, 0.004602, 0.002388), (0.0459, 0.003616, 0.002712), (0.0459, 0.005491, 0.005102), (0.0459, 0.006041, 0.004218), (0.0459, 0.003, 0.003857), (0.0459, 0.004505, 0.005426), (0.0459, 0.003539, 0.005038), (0.03021, 0.003824, 0.00528), (0.0299, 0.005435, 0.005233), (0.03017, 0.006058, 0.004123), (0.0299, 0.005842, 0.003102), (0.03015, 0.005028, 0.002463), (0.02991, 0.003987, 0.002497), (0.03021, 0.003214, 0.003189), (0.0299, 0.003067, 0.004221), (0.04694, 0.003574, 0.003873), (0.04884, 0.008689, -0.001472), (0.04587, 0.008457, -0.001595), (0.0459, 0.006688, 0.0006907), (0.04586, 0.006974, -0.004688), (0.04892, 0.005757, -0.004944), (0.04598, 0.002691, -0.003129), (0.04895, 0.003055, -0.002744), (0.04884, 0.003682, 0.0003426), (0.04589, 0.003793, 0.0001636), (0.04896, 0.006684, 0.0003393), (0.0459, 0.006225, -0.003401), (0.04589, 0.005188, -0.003434), (0.0459, 0.004369, -0.002792), (0.0459, 0.004156, -0.001776), (0.0459, 0.007001, -0.002706), (0.0459, 0.00484, -0.0006695), (0.04589, 0.007103, -0.001411), (0.0459, 0.006132, -0.0005455), (0.03021, 0.006485, -0.0006718), (0.0299, 0.007165, -0.001778), (0.03021, 0.006815, -0.003032), (0.0299, 0.005608, -0.003509), (0.03015, 0.004647, -0.003123), (0.02991, 0.004156, -0.002204), (0.03021, 0.004369, -0.001189), (0.0299, 0.005189, -0.0005456), (0.04722, 0.004962, -0.001784), (0.04738, 0.007133, -0.001737)], [], [(0, 1, 2), (1, 0, 3), (1, 3, 4), (5, 0, 6), (0, 5, 3), (7, 3, 5), (3, 7, 4), (4, 7, 8), (4, 8, 1), (9, 1, 8), (1, 9, 2), (10, 2, 9), (10, 6, 2), (2, 6, 0), (11, 6, 12), (11, 5, 6), (13, 5, 11), (13, 7, 5), (14, 7, 13), (14, 8, 7), (15, 9, 14), (14, 9, 8), (16, 9, 15), (16, 10, 9), (12, 6, 16), (16, 6, 10), (11, 15, 14), (11, 16, 15), (11, 14, 13), (11, 12, 16), (17, 18, 19), (18, 17, 20), (18, 20, 21), (19, 22, 17), (23, 17, 22), (24, 17, 23), (25, 20, 17), (25, 17, 24), (20, 25, 21), (21, 25, 26), (26, 18, 21), (18, 26, 27), (18, 27, 19), (19, 27, 22), (27, 23, 22), (28, 24, 23), (29, 24, 28), (29, 25, 24), (30, 25, 29), (30, 26, 25), (31, 26, 30), (31, 27, 26), (32, 27, 31), (32, 23, 27), (28, 23, 32), (30, 32, 31), (30, 28, 32), (30, 29, 28), (33, 34, 35), (33, 35, 36), (37, 34, 38), (39, 34, 37), (39, 35, 34), (40, 35, 39), (35, 40, 41), (42, 41, 40), (41, 42, 36), (36, 42, 43), (36, 43, 33), (33, 43, 44), (44, 38, 33), (44, 37, 38), (45, 39, 46), (47, 39, 45), (47, 40, 39), (47, 42, 40), (48, 42, 47), (48, 43, 42), (49, 43, 48), (49, 44, 43), (46, 37, 44), (46, 44, 49), (46, 39, 37), (47, 49, 48), (47, 46, 49), (47, 45, 46), (38, 34, 33), (41, 36, 35), (50, 51, 52), (51, 50, 53), (51, 53, 54), (55, 50, 56), (50, 55, 53), (57, 53, 55), (53, 57, 54), (54, 57, 58), (54, 58, 51), (59, 51, 58), (51, 59, 52), (60, 52, 59), (60, 56, 52), (52, 56, 50), (61, 56, 62), (61, 55, 56), (63, 55, 61), (63, 57, 55), (64, 57, 63), (64, 58, 57), (65, 59, 64), (64, 59, 58), (66, 59, 65), (66, 60, 59), (62, 56, 66), (66, 56, 60), (61, 65, 64), (61, 66, 65), (61, 64, 63), (61, 62, 66), (67, 68, 69), (68, 67, 70), (68, 70, 71), (69, 72, 67), (73, 67, 72), (74, 67, 73), (75, 70, 67), (75, 67, 74), (70, 75, 71), (71, 75, 76), (76, 68, 71), (68, 76, 77), (68, 77, 69), (69, 77, 72), (77, 73, 72), (78, 74, 73), (79, 74, 78), (79, 75, 74), (80, 75, 79), (80, 76, 75), (81, 76, 80), (81, 77, 76), (82, 77, 81), (82, 73, 77), (78, 73, 82), (80, 82, 81), (80, 78, 82), (80, 79, 78), (83, 84, 85), (83, 85, 86), (87, 84, 88), (89, 84, 87), (89, 85, 84), (90, 85, 89), (85, 90, 91), (92, 91, 90), (91, 92, 86), (86, 92, 93), (86, 93, 83), (83, 93, 94), (94, 88, 83), (94, 87, 88), (95, 89, 96), (97, 89, 95), (97, 90, 89), (97, 92, 90), (98, 92, 97), (98, 93, 92), (99, 93, 98), (99, 94, 93), (96, 87, 94), (96, 94, 99), (96, 89, 87), (97, 99, 98), (97, 96, 99), (97, 95, 96), (88, 84, 83), (91, 86, 85), (100, 101, 102), (102, 101, 103), (103, 101, 104), (105, 106, 107), (107, 106, 108), (109, 110, 111), (111, 110, 108), (111, 108, 106), (110, 109, 102), (102, 109, 100), (112, 113, 105), (105, 107, 112), (103, 104, 114), (114, 104, 115), (116, 117, 118), (114, 115, 119), (114, 119, 120), (120, 119, 118), (118, 119, 116), (113, 121, 117), (117, 121, 118), (122, 123, 112), (112, 123, 121), (112, 121, 113), (124, 125, 126), (127, 128, 126), (128, 127, 129), (130, 131, 132), (126, 128, 124), (124, 128, 133), (124, 133, 134), (134, 133, 135), (134, 135, 136), (136, 135, 137), (136, 137, 138), (138, 137, 139), (138, 139, 140), (140, 139, 141), (140, 141, 142), (142, 141, 143), (142, 143, 144), (144, 143, 145), (144, 145, 146), (146, 145, 147), (146, 147, 148), (148, 147, 149), (148, 149, 150), (150, 149, 151), (150, 151, 152), (152, 151, 153), (152, 153, 154), (154, 153, 155), (154, 155, 156), (156, 155, 157), (156, 157, 158), (158, 157, 159), (158, 159, 160), (160, 159, 161), (160, 161, 162), (162, 161, 163), (162, 163, 164), (164, 163, 165), (164, 165, 166), (166, 165, 167), (166, 167, 132), (132, 167, 168), (132, 168, 130), (169, 170, 171), (171, 172, 173), (171, 173, 174), (174, 173, 175), (175, 173, 176), (175, 176, 177), (175, 177, 178), (178, 177, 179), (127, 126, 180), (180, 126, 181), (180, 181, 182), (182, 181, 183), (183, 181, 184), (184, 181, 185), (184, 185, 186), (184, 186, 187), (187, 186, 179), (187, 179, 188), (188, 179, 177), (189, 190, 191), (192, 193, 194), (191, 195, 189), (189, 195, 196), (196, 195, 197), (195, 198, 197), (197, 198, 199), (199, 198, 200), (199, 200, 201), (194, 202, 192), (192, 202, 203), (203, 202, 204), (203, 204, 205), (130, 168, 204), (204, 168, 206), (204, 206, 205), (193, 207, 194), (194, 207, 208), (194, 208, 200), (200, 208, 209), (200, 209, 201), (210, 211, 212), (213, 214, 215), (216, 217, 215), (215, 217, 213), (214, 218, 219), (220, 218, 214), (220, 214, 213), (221, 222, 223), (212, 211, 224), (212, 224, 225), (212, 225, 226), (212, 226, 221), (221, 226, 222), (227, 228, 229), (210, 223, 230), (230, 223, 231), (232, 233, 234), (235, 236, 237), (237, 236, 238), (233, 218, 234), (234, 218, 220), (234, 220, 239), (234, 239, 240), (240, 239, 217), (240, 217, 241), (241, 217, 216), (223, 222, 231), (231, 222, 236), (238, 227, 237), (237, 227, 229), (237, 229, 242), (233, 232, 243), (233, 243, 237), (237, 243, 235), (244, 245, 246), (246, 245, 247), (245, 248, 247), (247, 248, 249), (250, 251, 244), (250, 252, 251), (251, 252, 248), (211, 210, 230), (211, 230, 253), (252, 253, 249), (252, 249, 248), (246, 250, 244), (254, 255, 256), (257, 258, 259), (259, 258, 260), (258, 257, 261), (258, 261, 254), (254, 261, 262), (254, 262, 255), (255, 262, 263), (264, 265, 266), (266, 265, 267), (266, 267, 268), (263, 264, 255), (255, 264, 266), (247, 269, 246), (246, 269, 270), (271, 259, 260), (271, 260, 272), (271, 272, 273), (273, 272, 240), (240, 272, 254), (240, 254, 256), (274, 275, 276), (277, 278, 274), (277, 274, 276), (279, 280, 281), (282, 283, 284), (285, 286, 284), (284, 286, 279), (284, 279, 282), (282, 279, 281), (286, 285, 287), (287, 285, 288), (287, 288, 289), (289, 288, 290), (289, 290, 291), (291, 290, 292), (292, 290, 293), (294, 123, 122), (295, 292, 293), (296, 294, 122), (122, 297, 295), (122, 295, 296), (296, 295, 293), (102, 103, 298), (298, 103, 299), (170, 169, 300), (301, 302, 303), (302, 301, 170), (304, 191, 305), (302, 170, 300), (302, 300, 306), (307, 308, 309), (309, 308, 247), (247, 308, 306), (247, 306, 300), (309, 249, 307), (307, 249, 310), (307, 310, 311), (311, 310, 312), (312, 310, 313), (312, 313, 314), (314, 313, 315), (314, 315, 316), (314, 316, 317), (317, 316, 318), (318, 316, 231), (318, 231, 319), (318, 319, 320), (320, 319, 235), (235, 321, 320), (320, 321, 322), (322, 321, 243), (322, 243, 323), (324, 325, 326), (326, 325, 327), (326, 327, 232), (232, 327, 323), (232, 323, 243), (191, 190, 305), (305, 190, 328), (305, 328, 329), (329, 328, 330), (324, 330, 331), (324, 331, 325), (332, 333, 215), (334, 215, 333), (335, 265, 336), (336, 265, 337), (337, 265, 257), (246, 338, 339), (340, 224, 341), (340, 341, 342), (343, 224, 340), (226, 344, 345), (346, 228, 345), (345, 228, 226), (347, 219, 242), (347, 242, 348), (337, 257, 349), (349, 257, 259), (349, 259, 271), (349, 271, 334), (334, 271, 215), (332, 215, 214), (332, 214, 219), (332, 219, 347), (348, 242, 229), (348, 229, 346), (346, 229, 228), (224, 343, 225), (225, 343, 344), (225, 344, 226), (246, 339, 342), (246, 342, 250), (250, 342, 341), (246, 268, 338), (338, 268, 335), (335, 268, 267), (335, 267, 265), (350, 351, 352), (350, 352, 353), (354, 355, 356), (356, 355, 357), (356, 357, 358), (356, 358, 108), (359, 360, 361), (361, 360, 362), (361, 362, 358), (358, 362, 108), (363, 209, 364), (364, 209, 208), (365, 189, 196), (196, 366, 365), (197, 199, 367), (197, 367, 368), (197, 368, 196), (196, 368, 366), (201, 209, 363), (363, 369, 201), (201, 369, 199), (199, 369, 370), (199, 370, 367), (325, 371, 372), (190, 373, 328), (328, 373, 374), (328, 374, 330), (375, 376, 377), (375, 331, 330), (375, 330, 374), (331, 375, 377), (331, 377, 378), (379, 380, 378), (331, 378, 379), (331, 379, 325), (371, 325, 379), (323, 327, 372), (372, 327, 325), (323, 372, 381), (382, 320, 322), (318, 383, 384), (384, 383, 385), (384, 385, 382), (320, 382, 318), (318, 382, 383), (386, 311, 312), (386, 312, 387), (388, 308, 307), (388, 307, 389), (389, 307, 311), (306, 308, 388), (390, 306, 388), (391, 365, 303), (391, 303, 392), (392, 303, 302), (346, 382, 381), (381, 382, 322), (347, 348, 393), (393, 348, 381), (381, 348, 346), (371, 332, 347), (333, 332, 334), (334, 332, 377), (334, 377, 349), (349, 377, 394), (395, 258, 396), (397, 394, 398), (394, 397, 349), (349, 397, 395), (349, 395, 396), (349, 396, 337), (337, 396, 336), (336, 396, 335), (335, 396, 399), (335, 399, 338), (399, 400, 338), (389, 340, 339), (339, 340, 342), (340, 389, 343), (343, 389, 401), (343, 401, 344), (346, 345, 382), (382, 345, 384), (384, 345, 344), (384, 344, 401), (347, 393, 371), (381, 322, 323), (387, 402, 403), (386, 404, 311), (311, 404, 389), (389, 404, 402), (389, 402, 387), (390, 392, 302), (400, 405, 390), (377, 406, 394), (254, 398, 373), (373, 391, 396), (378, 377, 332), (378, 332, 379), (379, 332, 371), (374, 373, 394), (373, 398, 394), (365, 407, 408), (391, 189, 365), (391, 365, 408), (391, 408, 409), (391, 410, 411), (391, 411, 365), (365, 411, 407), (399, 396, 391), (412, 399, 392), (392, 399, 391), (391, 373, 189), (189, 373, 190), (413, 414, 401), (384, 415, 413), (389, 387, 401), (401, 387, 413), (338, 400, 339), (339, 400, 390), (387, 312, 314), (387, 314, 413), (413, 314, 384), (384, 314, 317), (384, 317, 318), (389, 248, 388), (389, 339, 388), (389, 388, 416), (302, 306, 390), (390, 388, 339), (417, 418, 419), (419, 418, 420), (421, 422, 423), (423, 422, 424), (425, 426, 427), (427, 426, 428), (427, 428, 118), (118, 428, 423), (118, 423, 424), (429, 430, 174), (256, 255, 431), (431, 255, 432), (431, 432, 433), (433, 432, 434), (434, 432, 435), (434, 435, 430), (430, 435, 174), (429, 174, 175), (429, 175, 436), (436, 175, 418), (436, 418, 417), (296, 437, 294), (294, 437, 438), (439, 284, 440), (293, 441, 296), (296, 441, 440), (285, 284, 439), (285, 439, 442), (285, 442, 288), (288, 442, 443), (288, 443, 290), (290, 443, 441), (290, 441, 293), (440, 284, 437), (440, 437, 296), (444, 445, 295), (295, 445, 446), (447, 287, 289), (446, 279, 286), (448, 295, 449), (287, 447, 286), (292, 295, 448), (292, 448, 450), (292, 450, 291), (291, 450, 451), (291, 451, 289), (289, 451, 447), (447, 452, 286), (286, 452, 446), (446, 452, 449), (449, 295, 446), (453, 454, 452), (452, 454, 449), (440, 455, 453), (440, 453, 439), (440, 456, 455), (441, 456, 440), (449, 457, 458), (449, 458, 448), (448, 458, 456), (449, 454, 457), (456, 441, 448), (448, 441, 450), (450, 441, 443), (450, 443, 451), (451, 443, 442), (451, 442, 447), (447, 442, 439), (447, 439, 452), (452, 439, 453), (459, 371, 460), (459, 372, 371), (461, 372, 459), (460, 393, 462), (462, 393, 381), (462, 381, 461), (461, 381, 372), (371, 393, 460), (462, 242, 460), (460, 242, 219), (461, 242, 462), (461, 237, 242), (459, 233, 461), (461, 233, 237), (460, 218, 459), (219, 218, 460), (459, 218, 233), (226, 228, 463), (464, 226, 463), (464, 222, 226), (465, 222, 464), (465, 466, 236), (463, 227, 466), (466, 227, 238), (228, 227, 463), (385, 463, 382), (382, 463, 466), (382, 466, 465), (382, 465, 383), (383, 465, 464), (383, 464, 385), (385, 464, 463), (466, 238, 236), (465, 236, 222), (467, 341, 403), (403, 341, 224), (468, 252, 467), (469, 253, 468), (469, 211, 253), (403, 211, 469), (403, 224, 211), (467, 250, 341), (469, 387, 403), (403, 402, 467), (468, 386, 469), (469, 386, 387), (467, 404, 468), (468, 404, 386), (467, 402, 404), (252, 468, 253), (250, 467, 252), (412, 268, 470), (470, 268, 246), (270, 269, 471), (470, 246, 270), (270, 405, 470), (470, 405, 400), (470, 400, 412), (412, 400, 399), (471, 390, 270), (270, 390, 405), (412, 392, 471), (471, 392, 390), (269, 266, 471), (471, 266, 412), (412, 266, 268), (409, 257, 410), (410, 257, 265), (472, 265, 264), (410, 265, 472), (409, 261, 257), (473, 261, 409), (473, 262, 261), (472, 263, 473), (407, 472, 473), (407, 473, 408), (408, 473, 409), (391, 409, 410), (410, 472, 411), (411, 472, 407), (472, 264, 263), (473, 263, 262), (376, 215, 406), (474, 406, 271), (474, 271, 273), (475, 216, 376), (475, 241, 216), (474, 273, 475), (475, 273, 240), (376, 375, 475), (475, 375, 374), (475, 374, 474), (376, 406, 377), (474, 394, 406), (474, 374, 394), (215, 271, 406), (475, 240, 241), (216, 215, 376), (258, 395, 260), (260, 395, 397), (260, 397, 272), (272, 397, 398), (272, 398, 254), (254, 373, 476), (476, 373, 396), (476, 396, 258), (476, 258, 254), (414, 212, 401), (401, 212, 221), (401, 221, 384), (384, 221, 223), (384, 223, 415), (415, 223, 413), (413, 223, 210), (413, 210, 212), (413, 212, 414), (380, 217, 378), (378, 217, 239), (378, 239, 379), (379, 239, 220), (379, 220, 380), (380, 220, 213), (380, 213, 217), (388, 245, 244), (388, 244, 416), (416, 244, 251), (416, 251, 389), (389, 251, 248), (388, 248, 245), (477, 299, 478), (478, 299, 479), (478, 479, 480), (299, 477, 298), (179, 481, 482), (179, 482, 178), (178, 482, 483), (480, 484, 478), (484, 485, 478), (178, 483, 478), (178, 478, 485), (486, 194, 487), (488, 276, 489), (489, 276, 275), (488, 489, 490), (488, 490, 491), (491, 490, 492), (492, 490, 493), (487, 194, 494), (200, 494, 194), (493, 495, 496), (493, 496, 492), (492, 496, 487), (487, 496, 497), (487, 497, 486), (282, 281, 498), (498, 281, 499), (498, 499, 500), (500, 499, 278), (500, 278, 277), (501, 355, 354), (502, 501, 354), (478, 503, 502), (502, 503, 501), (351, 350, 503), (484, 419, 420), (484, 504, 419), (504, 484, 480), (421, 504, 422), (422, 504, 480), (168, 167, 505), (505, 167, 165), (505, 165, 506), (506, 165, 163), (506, 163, 507), (507, 163, 161), (507, 161, 508), (505, 509, 168), (168, 509, 510), (168, 510, 206), (206, 510, 511), (206, 511, 129), (129, 511, 512), (129, 512, 513), (129, 513, 128), (128, 513, 514), (128, 514, 133), (133, 514, 515), (133, 515, 135), (151, 516, 153), (153, 516, 517), (153, 517, 155), (155, 517, 518), (155, 518, 157), (157, 518, 508), (157, 508, 159), (159, 508, 161), (135, 515, 137), (137, 515, 519), (137, 519, 139), (139, 519, 520), (139, 520, 141), (141, 520, 521), (141, 521, 143), (143, 521, 522), (143, 522, 145), (145, 522, 523), (145, 523, 147), (147, 523, 524), (147, 524, 149), (149, 524, 516), (149, 516, 151), (525, 526, 516), (525, 516, 524), (525, 524, 527), (527, 524, 523), (527, 523, 528), (528, 523, 522), (528, 522, 529), (529, 522, 521), (529, 521, 530), (530, 521, 520), (530, 520, 531), (531, 520, 519), (531, 519, 532), (532, 519, 515), (532, 515, 533), (533, 515, 514), (533, 514, 534), (534, 514, 513), (534, 513, 535), (535, 513, 512), (535, 512, 536), (536, 512, 511), (536, 511, 537), (537, 511, 510), (537, 510, 538), (538, 510, 509), (538, 509, 539), (539, 509, 505), (539, 505, 540), (540, 505, 506), (540, 506, 541), (541, 506, 507), (541, 507, 542), (542, 507, 508), (542, 508, 543), (543, 508, 518), (543, 518, 544), (544, 518, 517), (544, 517, 545), (545, 517, 516), (545, 516, 526), (534, 546, 533), (533, 546, 547), (533, 547, 532), (532, 547, 548), (532, 548, 531), (531, 548, 549), (531, 549, 530), (530, 549, 550), (530, 550, 529), (529, 550, 551), (529, 551, 528), (528, 551, 552), (528, 552, 527), (527, 552, 553), (527, 553, 525), (525, 553, 554), (525, 554, 526), (526, 554, 555), (526, 555, 556), (526, 556, 545), (545, 556, 557), (545, 557, 544), (544, 557, 558), (544, 558, 543), (543, 558, 559), (543, 559, 542), (542, 559, 560), (542, 560, 541), (541, 560, 561), (541, 561, 540), (540, 561, 562), (540, 562, 539), (539, 562, 563), (539, 563, 538), (538, 563, 564), (538, 564, 537), (537, 564, 565), (537, 565, 536), (536, 565, 566), (536, 566, 535), (535, 566, 567), (535, 567, 534), (534, 567, 546), (568, 566, 569), (569, 566, 565), (569, 565, 570), (570, 565, 564), (570, 564, 571), (571, 564, 563), (571, 563, 572), (572, 563, 562), (572, 562, 573), (573, 562, 561), (573, 561, 574), (574, 561, 560), (574, 560, 575), (575, 560, 559), (575, 559, 576), (576, 559, 558), (576, 558, 577), (577, 558, 557), (577, 557, 578), (578, 557, 556), (578, 556, 579), (579, 556, 555), (579, 555, 580), (580, 555, 554), (580, 554, 581), (581, 554, 553), (581, 553, 582), (582, 553, 552), (582, 552, 583), (583, 552, 551), (583, 551, 584), (584, 551, 550), (584, 550, 585), (585, 550, 549), (585, 549, 586), (586, 549, 548), (586, 548, 587), (587, 548, 547), (587, 547, 588), (588, 547, 546), (588, 546, 589), (589, 546, 567), (589, 567, 568), (568, 567, 566), (138, 140, 585), (585, 140, 142), (585, 142, 584), (584, 142, 144), (584, 144, 583), (583, 144, 146), (583, 146, 582), (582, 146, 148), (582, 148, 581), (581, 148, 150), (581, 150, 580), (580, 150, 152), (580, 152, 579), (579, 152, 154), (579, 154, 578), (578, 154, 156), (578, 156, 577), (577, 156, 158), (577, 158, 576), (576, 158, 160), (576, 160, 575), (575, 160, 162), (575, 162, 574), (574, 162, 164), (574, 164, 573), (573, 164, 166), (573, 166, 572), (572, 166, 132), (572, 132, 571), (571, 132, 131), (571, 131, 570), (570, 131, 590), (570, 590, 569), (569, 590, 125), (569, 125, 568), (568, 125, 589), (589, 125, 124), (589, 124, 588), (588, 124, 134), (588, 134, 587), (587, 134, 136), (587, 136, 586), (586, 136, 138), (586, 138, 585), (186, 591, 592), (186, 592, 481), (481, 592, 353), (591, 186, 593), (593, 186, 185), (594, 595, 596), (596, 595, 597), (596, 597, 185), (185, 597, 598), (185, 598, 593), (125, 590, 599), (599, 590, 600), (599, 600, 601), (599, 601, 594), (594, 601, 602), (594, 602, 595), (364, 208, 603), (603, 208, 207), (603, 207, 604), (604, 207, 193), (604, 193, 605), (605, 193, 192), (605, 192, 606), (606, 192, 203), (606, 203, 607), (607, 203, 205), (607, 205, 608), (608, 205, 206), (608, 206, 129), (453, 609, 610), (610, 454, 453), (610, 611, 457), (457, 454, 610), (457, 611, 458), (456, 458, 612), (612, 458, 611), (613, 456, 612), (613, 455, 456), (609, 453, 455), (609, 455, 613), (610, 609, 614), (610, 614, 615), (610, 615, 611), (611, 615, 616), (611, 616, 617), (611, 617, 618), (611, 618, 612), (612, 618, 619), (612, 619, 620), (612, 620, 613), (613, 620, 621), (613, 621, 622), (613, 622, 623), (613, 623, 609), (609, 623, 624), (609, 624, 625), (609, 625, 614), (624, 104, 625), (623, 115, 624), (115, 104, 624), (116, 622, 621), (116, 119, 622), (622, 119, 623), (623, 119, 115), (620, 113, 117), (620, 117, 621), (621, 117, 116), (618, 105, 113), (618, 113, 619), (619, 113, 620), (105, 618, 617), (105, 617, 106), (106, 617, 616), (106, 616, 111), (615, 109, 616), (616, 109, 111), (100, 109, 614), (614, 109, 615), (104, 101, 625), (625, 101, 614), (614, 101, 100), (626, 301, 365), (365, 301, 303), (172, 301, 626), (301, 172, 170), (170, 172, 171), (366, 368, 627), (369, 363, 628), (369, 628, 629), (176, 629, 630), (176, 630, 177), (370, 369, 629), (370, 629, 176), (367, 370, 631), (631, 370, 176), (631, 176, 173), (627, 368, 367), (627, 367, 631), (627, 631, 173), (366, 627, 172), (172, 627, 173), (365, 366, 626), (626, 366, 172), (363, 364, 632), (363, 632, 628), (628, 632, 633), (628, 633, 629), (629, 633, 634), (629, 634, 630), (630, 634, 188), (630, 188, 177), (607, 608, 180), (607, 180, 182), (606, 607, 183), (183, 607, 182), (605, 606, 183), (605, 183, 184), (604, 605, 184), (603, 604, 187), (187, 604, 184), (364, 603, 632), (632, 603, 633), (633, 603, 634), (634, 603, 187), (634, 187, 188), (608, 129, 127), (608, 127, 180), (431, 635, 256), (256, 635, 240), (636, 304, 635), (636, 635, 431), (195, 191, 304), (195, 304, 636), (637, 200, 198), (429, 637, 430), (430, 637, 198), (430, 198, 434), (434, 198, 433), (433, 198, 431), (198, 195, 431), (431, 195, 636), (637, 429, 436), (638, 487, 494), (638, 494, 637), (637, 494, 200), (638, 637, 436), (492, 487, 638), (417, 419, 639), (639, 419, 640), (639, 640, 641), (641, 640, 642), (641, 642, 491), (436, 417, 639), (436, 639, 638), (638, 639, 641), (638, 641, 492), (492, 641, 491), (419, 504, 640), (640, 504, 642), (642, 504, 643), (642, 643, 488), (488, 643, 276), (491, 642, 488), (504, 421, 643), (643, 421, 644), (643, 644, 276), (276, 644, 277), (421, 423, 645), (421, 645, 644), (644, 645, 277), (498, 646, 282), (277, 645, 500), (500, 645, 423), (500, 423, 498), (498, 423, 646), (646, 423, 647), (647, 423, 428), (428, 426, 648), (428, 648, 647), (647, 648, 649), (647, 649, 646), (646, 649, 283), (646, 283, 282), (130, 204, 650), (600, 590, 131), (600, 131, 650), (650, 131, 130), (651, 593, 598), (602, 601, 595), (600, 650, 601), (601, 650, 204), (601, 204, 595), (595, 204, 597), (597, 204, 202), (597, 202, 598), (598, 202, 651), (651, 202, 194), (651, 194, 486), (651, 486, 497), (651, 497, 652), (652, 497, 496), (496, 495, 652), (593, 651, 591), (591, 652, 592), (592, 652, 653), (592, 653, 353), (495, 653, 652), (652, 591, 651), (353, 653, 654), (495, 493, 655), (350, 353, 654), (350, 654, 656), (654, 653, 656), (656, 653, 655), (495, 655, 653), (655, 493, 490), (350, 656, 657), (655, 490, 489), (656, 655, 489), (656, 489, 657), (657, 489, 275), (350, 657, 503), (503, 657, 501), (501, 657, 275), (355, 501, 658), (658, 501, 275), (658, 275, 274), (658, 357, 355), (357, 658, 278), (278, 658, 274), (281, 659, 499), (659, 660, 499), (278, 499, 357), (660, 361, 358), (660, 358, 499), (499, 358, 357), (359, 361, 660), (359, 660, 661), (661, 660, 659), (661, 659, 662), (662, 659, 281), (662, 281, 280), (445, 444, 661), (661, 444, 663), (661, 663, 360), (661, 360, 359), (662, 445, 661), (280, 279, 662), (662, 279, 446), (662, 446, 445), (426, 425, 438), (438, 425, 664), (438, 664, 294), (426, 438, 648), (648, 438, 649), (649, 438, 283), (438, 437, 284), (438, 284, 283), (266, 269, 665), (635, 304, 305), (305, 240, 635), (329, 330, 324), (315, 313, 230), (169, 665, 300), (300, 665, 269), (300, 269, 247), (313, 310, 253), (313, 253, 230), (315, 230, 316), (319, 231, 235), (326, 232, 234), (326, 234, 324), (235, 231, 236), (321, 235, 243), (324, 234, 329), (329, 234, 240), (329, 240, 305), (309, 247, 249), (310, 249, 253), (316, 230, 231), (169, 666, 665), (255, 266, 665), (255, 665, 666), (255, 666, 432), (174, 435, 171), (171, 435, 432), (171, 432, 666), (171, 666, 169), (418, 175, 178), (178, 485, 418), (418, 485, 420), (484, 420, 485), (422, 480, 479), (424, 422, 114), (114, 422, 479), (114, 479, 299), (114, 299, 103), (118, 424, 114), (118, 121, 427), (118, 114, 120), (425, 427, 121), (425, 121, 664), (664, 121, 123), (664, 123, 294), (126, 125, 599), (594, 596, 181), (181, 596, 185), (126, 599, 181), (181, 599, 594), (186, 481, 179), (481, 352, 482), (353, 352, 481), (483, 482, 352), (483, 352, 351), (503, 483, 351), (483, 503, 478), (478, 502, 477), (477, 502, 354), (102, 298, 477), (110, 354, 356), (354, 110, 477), (477, 110, 102), (362, 112, 108), (108, 112, 107), (356, 108, 110), (362, 360, 663), (362, 663, 112), (112, 663, 297), (112, 297, 122), (444, 297, 663), (295, 297, 444), (667, 668, 669), (670, 671, 672), (673, 674, 675), (676, 677, 678), (679, 678, 680), (678, 681, 680), (680, 681, 682), (682, 681, 683), (684, 685, 686), (686, 685, 687), (688, 689, 690), (690, 689, 691), (690, 691, 692), (692, 691, 693), (694, 695, 693), (693, 695, 696), (693, 696, 692), (686, 694, 693), (697, 698, 687), (687, 698, 694), (687, 694, 686), (699, 696, 697), (697, 696, 698), (700, 701, 702), (703, 704, 705), (706, 707, 708), (709, 710, 711), (711, 710, 712), (711, 712, 702), (702, 712, 713), (702, 713, 700), (676, 714, 715), (714, 716, 717), (717, 716, 700), (708, 676, 713), (713, 676, 717), (713, 717, 700), (678, 679, 676), (716, 714, 676), (716, 676, 679), (682, 718, 680), (669, 719, 720), (721, 722, 669), (669, 722, 719), (723, 719, 722), (724, 725, 726), (726, 725, 727), (726, 727, 723), (723, 727, 719), (725, 724, 672), (725, 672, 699), (696, 699, 672), (674, 697, 687), (728, 673, 729), (730, 731, 729), (729, 731, 732), (733, 734, 735), (700, 736, 701), (701, 736, 733), (701, 733, 737), (737, 733, 735), (738, 739, 740), (740, 739, 741), (740, 741, 742), (729, 743, 728), (728, 743, 700), (700, 743, 744), (700, 744, 736), (736, 744, 739), (736, 739, 738), (745, 729, 741), (741, 729, 732), (741, 732, 742), (742, 732, 746), (742, 746, 747), (748, 749, 750), (750, 749, 751), (752, 753, 754), (754, 753, 755), (754, 755, 756), (756, 755, 757), (758, 723, 752), (752, 723, 759), (752, 759, 753), (753, 759, 760), (761, 696, 762), (762, 696, 672), (763, 764, 765), (765, 764, 761), (761, 764, 766), (761, 766, 767), (761, 767, 696), (696, 767, 692), (768, 769, 770), (771, 772, 672), (672, 772, 762), (762, 772, 768), (762, 768, 773), (773, 768, 770), (774, 726, 723), (775, 776, 723), (723, 776, 777), (778, 779, 780), (780, 779, 775), (780, 775, 723), (780, 723, 758), (670, 672, 774), (670, 774, 781), (782, 783, 784), (784, 783, 785), (784, 785, 777), (777, 785, 781), (777, 781, 723), (723, 781, 774), (748, 750, 786), (787, 721, 788), (788, 721, 789), (788, 789, 790), (749, 760, 751), (751, 760, 759), (751, 759, 791), (791, 759, 721), (791, 721, 792), (792, 721, 787), (792, 787, 793), (792, 793, 794), (794, 793, 795), (790, 789, 796), (790, 796, 797), (790, 797, 798), (799, 800, 801), (802, 668, 803), (803, 668, 667), (803, 667, 804), (800, 805, 801), (801, 805, 668), (806, 807, 808), (808, 807, 804), (808, 804, 667), (683, 809, 810), (811, 812, 813), (813, 812, 814), (813, 814, 667), (667, 814, 815), (667, 815, 816), (667, 816, 808), (667, 817, 810), (810, 817, 818), (810, 818, 683), (819, 820, 821), (821, 820, 822), (821, 822, 683), (683, 822, 823), (683, 823, 809), (809, 823, 824), (809, 824, 825), (809, 825, 826), (827, 828, 829), (829, 828, 830), (829, 830, 831), (832, 819, 833), (833, 819, 834), (834, 819, 821), (834, 821, 835), (830, 835, 831), (831, 835, 821), (831, 821, 836), (837, 838, 839), (839, 838, 840), (839, 840, 836), (839, 836, 677), (677, 836, 821), (708, 707, 676), (676, 707, 677), (677, 707, 841), (677, 841, 839), (708, 703, 706), (706, 703, 705), (842, 730, 843), (843, 730, 844), (842, 843, 845), (846, 847, 848), (848, 847, 849), (848, 849, 850), (850, 849, 851), (850, 851, 729), (729, 851, 852), (853, 854, 855), (855, 854, 856), (855, 856, 852), (852, 856, 857), (852, 857, 729), (729, 857, 844), (729, 844, 730), (675, 858, 859), (859, 858, 860), (673, 675, 729), (729, 675, 859), (729, 859, 861), (862, 863, 864), (864, 863, 865), (864, 865, 861), (861, 865, 866), (861, 866, 729), (729, 866, 850), (675, 674, 687), (675, 687, 867), (868, 685, 869), (869, 685, 870), (871, 687, 685), (871, 685, 868), (872, 858, 873), (873, 858, 675), (873, 675, 874), (874, 675, 868), (868, 675, 871), (683, 818, 682), (667, 875, 817), (718, 682, 875), (669, 718, 667), (667, 718, 875), (721, 669, 668), (721, 668, 789), (789, 668, 805), (876, 877, 671), (671, 877, 878), (671, 878, 771), (671, 771, 672), (879, 880, 881), (881, 882, 883), (883, 884, 885), (886, 887, 888), (888, 887, 889), (887, 890, 889), (889, 890, 891), (891, 890, 892), (891, 892, 893), (892, 894, 893), (893, 894, 895), (894, 896, 895), (895, 896, 897), (896, 898, 897), (897, 898, 899), (897, 899, 900), (900, 899, 901), (900, 901, 902), (901, 903, 902), (902, 903, 886), (902, 886, 888), (904, 905, 906), (907, 908, 909), (910, 911, 912), (913, 914, 915), (916, 917, 905), (905, 917, 918), (905, 918, 906), (919, 920, 921), (909, 904, 907), (907, 904, 906), (907, 906, 922), (922, 906, 923), (924, 925, 926), (926, 925, 927), (926, 927, 916), (916, 927, 928), (916, 928, 917), (917, 928, 929), (917, 929, 930), (931, 932, 933), (934, 935, 936), (936, 935, 931), (937, 938, 939), (939, 938, 935), (939, 935, 940), (941, 942, 943), (943, 942, 944), (943, 944, 939), (939, 944, 945), (939, 945, 937), (937, 945, 946), (937, 946, 947), (915, 948, 913), (913, 948, 921), (913, 921, 949), (949, 921, 920), (949, 920, 950), (950, 920, 951), (952, 953, 954), (954, 953, 955), (954, 955, 919), (919, 955, 923), (919, 923, 920), (920, 923, 906), (956, 957, 958), (958, 957, 959), (958, 959, 960), (960, 959, 961), (962, 963, 964), (964, 963, 965), (964, 965, 933), (933, 965, 936), (933, 936, 931), (966, 967, 968), (968, 967, 969), (968, 969, 934), (934, 969, 940), (934, 940, 935), (970, 971, 972), (973, 960, 974), (974, 960, 961), (974, 961, 975), (975, 961, 976), (977, 978, 979), (979, 978, 980), (979, 980, 976), (976, 980, 981), (976, 981, 975), (912, 982, 910), (910, 982, 932), (910, 932, 983), (983, 932, 931), (983, 931, 981), (981, 931, 975), (984, 985, 986), (986, 985, 987), (986, 987, 988), (989, 990, 930), (991, 992, 993), (994, 990, 995), (972, 996, 970), (970, 996, 997), (970, 997, 998), (995, 998, 994), (994, 998, 997), (994, 997, 999), (1000, 1001, 1002), (1002, 1001, 1003), (1002, 1003, 1004), (1005, 1006, 1007), (1007, 1006, 1008), (1007, 1008, 1009), (947, 1010, 1011), (947, 1011, 951), (987, 950, 988), (988, 950, 951), (988, 951, 1012), (1012, 951, 1011), (1012, 1011, 1013), (1013, 1011, 1014), (1013, 1014, 1015), (1015, 1014, 1016), (1017, 1018, 1019), (1019, 1018, 1020), (1019, 1020, 1021), (1021, 1020, 1022), (1021, 1022, 1023), (1023, 1022, 1024), (1023, 1024, 1025), (1025, 1024, 1026), (1025, 1026, 1027), (1027, 1026, 1028), (1029, 1030, 1031), (1031, 1030, 1032), (1031, 1032, 929), (929, 1032, 1033), (929, 1033, 930), (930, 1033, 1024), (930, 1024, 1022), (930, 1022, 989), (1034, 1035, 1036), (1036, 1035, 1037), (1036, 1037, 989), (989, 1037, 1038), (989, 1038, 990), (990, 1038, 1039), (990, 1039, 995), (995, 1039, 991), (995, 991, 1040), (1040, 991, 993), (1041, 1042, 1043), (1043, 1042, 1044), (1043, 1044, 946), (946, 1044, 1045), (946, 1045, 947), (947, 1045, 1046), (1047, 1048, 1049), (1049, 1048, 1050), (1049, 1050, 1046), (1046, 1050, 1051), (1046, 1051, 947), (947, 1051, 1009), (947, 1009, 1010), (1010, 1009, 1008), (1052, 1053, 1054), (1052, 1054, 1055), (1056, 1057, 1058), (1058, 1057, 1059), (1058, 1059, 1052), (1060, 1061, 1062), (1062, 1061, 1063), (1062, 1063, 999), (999, 1063, 1055), (999, 1055, 994), (994, 1055, 1054), (1064, 1065, 1066), (1066, 1065, 1067), (1066, 1067, 1068), (1068, 1067, 1069), (1068, 1069, 1070), (1071, 1053, 1069), (1069, 1053, 1052), (1069, 1052, 1070), (1070, 1052, 1059), (1072, 1073, 1074), (1074, 1073, 1075), (1074, 1075, 1071), (1071, 1075, 1076), (1071, 1076, 1053), (1077, 1078, 1079), (1003, 973, 1004), (1004, 973, 974), (1004, 974, 1080), (1080, 974, 1081), (1079, 1082, 1077), (1077, 1082, 1080), (1077, 1080, 1083), (1083, 1080, 1081), (1083, 1081, 1076), (1076, 1081, 1053), (689, 688, 1060), (1060, 688, 1061), (870, 685, 971), (971, 685, 972), (764, 763, 1056), (1056, 763, 1057), (770, 769, 1064), (1064, 769, 1065), (876, 1073, 877), (877, 1073, 1072), (783, 782, 1078), (1078, 782, 1079), (779, 778, 1000), (1000, 778, 1001), (756, 757, 956), (956, 757, 957), (786, 978, 977), (786, 977, 748), (794, 795, 911), (911, 795, 912), (798, 797, 962), (962, 797, 963), (799, 801, 966), (966, 801, 967), (807, 806, 941), (941, 806, 942), (812, 811, 1041), (1041, 811, 1042), (826, 825, 1047), (1047, 825, 1048), (819, 832, 1005), (1005, 832, 1006), (828, 827, 1016), (1016, 827, 1015), (838, 837, 984), (984, 837, 985), (704, 915, 705), (705, 915, 914), (710, 709, 952), (952, 709, 953), (735, 734, 908), (908, 734, 909), (742, 747, 924), (924, 747, 925), (845, 1030, 1029), (845, 1029, 842), (854, 853, 1028), (1028, 853, 1027), (847, 846, 1017), (1017, 846, 1018), (863, 862, 1034), (1034, 862, 1035), (858, 872, 992), (992, 872, 993), (870, 971, 970), (870, 970, 869), (869, 970, 998), (869, 998, 868), (874, 995, 1040), (874, 1040, 873), (873, 1040, 993), (873, 993, 872), (874, 868, 995), (995, 868, 998), (858, 992, 991), (858, 991, 860), (860, 991, 1039), (860, 1039, 859), (861, 1038, 1037), (861, 1037, 864), (864, 1037, 1035), (864, 1035, 862), (861, 859, 1038), (1038, 859, 1039), (863, 1034, 1036), (863, 1036, 865), (865, 1036, 989), (865, 989, 866), (850, 1022, 1020), (850, 1020, 848), (848, 1020, 1018), (848, 1018, 846), (850, 866, 1022), (1022, 866, 989), (847, 1017, 1019), (847, 1019, 849), (849, 1019, 1021), (849, 1021, 851), (852, 1023, 1025), (852, 1025, 855), (855, 1025, 1027), (855, 1027, 853), (852, 851, 1023), (1023, 851, 1021), (854, 1028, 1026), (854, 1026, 856), (856, 1026, 1024), (856, 1024, 857), (844, 1033, 843), (843, 1033, 1032), (843, 1032, 1030), (843, 1030, 845), (857, 1024, 844), (844, 1024, 1033), (730, 842, 1031), (1031, 842, 1029), (730, 1031, 929), (730, 929, 731), (732, 928, 927), (732, 927, 746), (746, 927, 925), (746, 925, 747), (732, 731, 928), (928, 731, 929), (742, 924, 926), (742, 926, 740), (740, 926, 916), (740, 916, 738), (736, 905, 904), (736, 904, 733), (733, 904, 909), (733, 909, 734), (736, 738, 905), (905, 738, 916), (737, 735, 907), (907, 735, 908), (737, 907, 701), (701, 907, 922), (702, 923, 955), (702, 955, 711), (711, 955, 953), (711, 953, 709), (702, 701, 923), (923, 701, 922), (710, 952, 954), (710, 954, 712), (712, 954, 919), (712, 919, 713), (708, 921, 948), (708, 948, 703), (703, 948, 915), (703, 915, 704), (708, 713, 921), (921, 713, 919), (706, 705, 913), (913, 705, 914), (706, 913, 949), (706, 949, 707), (841, 950, 839), (839, 950, 987), (839, 987, 985), (839, 985, 837), (707, 949, 950), (707, 950, 841), (838, 984, 986), (838, 986, 840), (840, 986, 988), (840, 988, 836), (831, 1012, 1013), (831, 1013, 829), (829, 1013, 1015), (829, 1015, 827), (831, 836, 1012), (1012, 836, 988), (828, 1016, 1014), (828, 1014, 830), (830, 1014, 1011), (830, 1011, 835), (834, 1010, 1008), (834, 1008, 833), (833, 1008, 1006), (833, 1006, 832), (834, 835, 1010), (1010, 835, 1011), (819, 1005, 1007), (819, 1007, 820), (820, 1007, 1009), (820, 1009, 822), (823, 1051, 1050), (823, 1050, 824), (824, 1050, 1048), (824, 1048, 825), (823, 822, 1051), (1051, 822, 1009), (809, 826, 1049), (1049, 826, 1047), (809, 1049, 1046), (809, 1046, 810), (667, 1045, 1044), (667, 1044, 813), (813, 1044, 1042), (813, 1042, 811), (667, 810, 1045), (1045, 810, 1046), (812, 1041, 1043), (812, 1043, 814), (814, 1043, 946), (814, 946, 815), (816, 945, 808), (808, 945, 944), (808, 944, 942), (808, 942, 806), (816, 815, 945), (945, 815, 946), (807, 941, 943), (807, 943, 804), (804, 943, 939), (804, 939, 803), (668, 802, 969), (969, 802, 940), (668, 969, 801), (801, 969, 967), (802, 803, 940), (940, 803, 939), (799, 966, 968), (799, 968, 800), (800, 968, 934), (800, 934, 805), (789, 936, 965), (789, 965, 796), (796, 965, 963), (796, 963, 797), (789, 805, 936), (936, 805, 934), (790, 798, 964), (964, 798, 962), (790, 964, 933), (790, 933, 788), (787, 932, 982), (787, 982, 793), (793, 982, 912), (793, 912, 795), (787, 788, 932), (932, 788, 933), (792, 794, 910), (910, 794, 911), (792, 910, 983), (792, 983, 791), (751, 981, 750), (750, 981, 980), (750, 980, 978), (750, 978, 786), (981, 751, 983), (983, 751, 791), (748, 977, 979), (748, 979, 749), (749, 979, 976), (749, 976, 760), (753, 961, 959), (753, 959, 755), (755, 959, 957), (755, 957, 757), (753, 760, 961), (961, 760, 976), (756, 956, 958), (756, 958, 754), (754, 958, 960), (754, 960, 752), (758, 973, 780), (780, 973, 1003), (780, 1003, 1001), (780, 1001, 778), (758, 752, 973), (973, 752, 960), (779, 1000, 1002), (779, 1002, 775), (775, 1002, 1004), (775, 1004, 776), (777, 1080, 1082), (777, 1082, 784), (784, 1082, 1079), (784, 1079, 782), (777, 776, 1080), (1080, 776, 1004), (783, 1078, 1077), (783, 1077, 785), (785, 1077, 1083), (785, 1083, 781), (670, 1076, 671), (671, 1076, 1075), (671, 1075, 1073), (671, 1073, 876), (670, 781, 1076), (1076, 781, 1083), (878, 877, 1074), (1074, 877, 1072), (878, 1074, 1071), (878, 1071, 771), (772, 1069, 1067), (772, 1067, 768), (768, 1067, 1065), (768, 1065, 769), (771, 1071, 772), (772, 1071, 1069), (770, 1064, 1066), (770, 1066, 773), (773, 1066, 1068), (773, 1068, 762), (761, 1070, 1059), (761, 1059, 765), (765, 1059, 1057), (765, 1057, 763), (762, 1068, 1070), (762, 1070, 761), (764, 1056, 1058), (764, 1058, 766), (766, 1058, 767), (767, 1058, 1052), (692, 1055, 1063), (692, 1063, 690), (690, 1063, 1061), (690, 1061, 688), (692, 767, 1055), (1055, 767, 1052), (689, 1060, 1062), (689, 1062, 691), (691, 1062, 999), (691, 999, 693), (684, 686, 996), (996, 686, 997), (684, 996, 685), (685, 996, 972), (686, 693, 997), (997, 693, 999), (906, 1084, 1085), (918, 1086, 1084), (1084, 1086, 1085), (1087, 1088, 1089), (1089, 1088, 1086), (1089, 1086, 918), (1087, 1089, 917), (1087, 917, 1090), (1087, 1090, 1091), (1091, 1090, 1092), (990, 1093, 1092), (1094, 1095, 990), (990, 1095, 1093), (1096, 1094, 994), (1096, 994, 1097), (1097, 994, 1098), (1097, 1098, 1054), (1097, 1054, 1099), (1100, 1099, 1054), (1053, 1101, 1100), (1100, 1101, 1099), (1101, 1053, 1102), (1102, 1053, 1103), (1103, 1081, 1104), (1104, 1081, 974), (975, 1105, 1106), (1106, 1107, 974), (974, 1107, 1104), (1105, 975, 1108), (1108, 975, 1109), (1108, 1109, 1110), (1110, 1109, 931), (1110, 931, 1111), (1110, 1111, 1112), (935, 1112, 1111), (1113, 1114, 935), (935, 1114, 1112), (1115, 1113, 938), (1115, 938, 1116), (1117, 1116, 937), (1118, 1119, 937), (937, 1119, 1117), (1120, 1121, 1118), (1121, 1120, 1122), (1121, 1122, 1123), (1123, 1122, 1124), (1124, 1125, 1126), (920, 1127, 1125), (1125, 1127, 1126), (1085, 1128, 906), (906, 1128, 920), (920, 1128, 1127), (1117, 1129, 1130), (1131, 1132, 1133), (1097, 1099, 1134), (1129, 879, 1135), (1130, 1136, 1117), (1117, 1136, 1115), (881, 880, 1137), (1137, 880, 1138), (1130, 1129, 1135), (1139, 1140, 1141), (1129, 1117, 1119), (1129, 1119, 1142), (1142, 1119, 1123), (1131, 1110, 1143), (1141, 687, 1134), (1141, 1134, 1139), (1127, 882, 1144), (1127, 1144, 1123), (1123, 1144, 1137), (1123, 1137, 1138), (1123, 1138, 1142), (1145, 1146, 1147), (1143, 1110, 1136), (1136, 1110, 1115), (1104, 1148, 1102), (1149, 1091, 1150), (1150, 1091, 1093), (1150, 1093, 1151), (1151, 1093, 1097), (1151, 1097, 1134), (1149, 1152, 1091), (884, 1085, 1088), (884, 1088, 745), (745, 1088, 1091), (884, 883, 1085), (1153, 1154, 1104), (1104, 1154, 1148), (1155, 1099, 1102), (1155, 1102, 1145), (1145, 1102, 1146), (1146, 1102, 1148), (745, 1091, 1152), (745, 1152, 885), (1127, 1085, 882), (882, 1085, 883), (1145, 1147, 1156), (1099, 1155, 1139), (1099, 1139, 1134), (1153, 1104, 1108), (1153, 1108, 1157), (1157, 1108, 1133), (1133, 1108, 1110), (1133, 1110, 1131), (1158, 881, 1159), (1159, 881, 883), (1160, 879, 1158), (1158, 879, 881), (879, 1160, 1161), (1161, 1135, 879), (1161, 1143, 1135), (1143, 1161, 1162), (1143, 1162, 1131), (1163, 1131, 1162), (1163, 1132, 1131), (1164, 1154, 1132), (1164, 1132, 1163), (1165, 1154, 1164), (1166, 1156, 1165), (1165, 1156, 1154), (1167, 1140, 1166), (1166, 1140, 1156), (1140, 1167, 1168), (1168, 1141, 1140), (1168, 1149, 1141), (1149, 1168, 1169), (1149, 1169, 1152), (1170, 1152, 1169), (1170, 885, 1152), (1171, 883, 885), (1171, 885, 1170), (1159, 883, 1171), (1172, 1168, 1167), (1172, 1167, 1173), (1173, 1167, 1166), (1173, 1166, 1174), (1174, 1166, 1165), (1174, 1165, 1175), (1175, 1165, 1164), (1175, 1164, 1163), (1175, 1163, 1162), (1175, 1162, 1176), (1176, 1162, 1161), (1176, 1161, 1177), (1177, 1161, 1160), (1177, 1160, 1158), (1177, 1158, 1178), (1178, 1158, 1159), (1178, 1159, 1179), (1179, 1159, 1171), (1179, 1171, 1170), (1179, 1170, 1180), (1180, 1170, 1169), (1180, 1169, 1172), (1172, 1169, 1168), (1179, 1181, 1178), (1178, 1181, 1182), (1178, 1182, 1177), (1177, 1182, 1183), (1177, 1183, 1176), (1176, 1183, 1184), (1176, 1184, 1175), (1175, 1184, 1185), (1175, 1185, 1186), (1175, 1186, 1174), (1174, 1186, 1187), (1174, 1187, 1173), (1173, 1187, 1188), (1173, 1188, 1172), (1172, 1188, 1189), (1172, 1189, 1180), (1180, 1189, 1190), (1180, 1190, 1179), (1179, 1190, 1181), (899, 1183, 901), (901, 1183, 1182), (901, 1182, 903), (903, 1182, 1181), (903, 1181, 886), (886, 1181, 1190), (886, 1190, 887), (887, 1190, 1189), (887, 1189, 890), (890, 1189, 892), (1189, 1188, 892), (892, 1188, 894), (894, 1188, 1187), (894, 1187, 1186), (894, 1186, 896), (896, 1186, 1185), (896, 1185, 898), (898, 1185, 1184), (898, 1184, 899), (899, 1184, 1183), (891, 1191, 889), (889, 1191, 1192), (889, 1192, 888), (888, 1192, 1193), (888, 1193, 902), (902, 1193, 1194), (902, 1194, 1195), (902, 1195, 1196), (902, 1196, 900), (900, 1196, 1197), (900, 1197, 1198), (900, 1198, 897), (897, 1198, 1199), (897, 1199, 1200), (897, 1200, 895), (895, 1200, 1201), (895, 1201, 893), (893, 1201, 1202), (893, 1202, 1203), (893, 1203, 1204), (893, 1204, 891), (891, 1204, 1205), (891, 1205, 1191), (716, 1193, 700), (700, 1193, 1192), (700, 1192, 728), (728, 1192, 1191), (728, 1191, 673), (673, 1191, 1205), (673, 1205, 674), (674, 1205, 1204), (674, 1204, 697), (697, 1204, 1203), (697, 1203, 699), (699, 1203, 1202), (699, 1202, 725), (725, 1202, 1201), (725, 1201, 727), (727, 1201, 1200), (727, 1200, 719), (719, 1200, 1199), (719, 1199, 720), (720, 1199, 1198), (720, 1198, 669), (669, 1198, 1197), (669, 1197, 718), (718, 1197, 1196), (718, 1196, 680), (680, 1196, 1195), (680, 1195, 679), (679, 1195, 1194), (679, 1194, 716), (716, 1194, 1193), (1140, 1145, 1156), (1156, 1148, 1154), (1154, 1153, 1132), (1091, 1088, 1087), (1097, 1093, 1096), (1127, 1128, 1085), (1110, 1112, 1114), (1110, 1114, 1115), (1107, 1108, 1104), (1115, 1116, 1117), (1093, 1091, 1092), (1127, 1123, 1126), (1126, 1123, 1124), (1123, 1119, 1121), (1121, 1119, 1118), (1115, 1114, 1113), (1108, 1107, 1105), (1105, 1107, 1106), (1104, 1102, 1103), (1102, 1099, 1101), (1096, 1093, 1095), (1096, 1095, 1094), (1088, 1085, 1086), (867, 1141, 1149), (687, 1141, 867), (867, 1149, 1150), (867, 1150, 675), (675, 1150, 871), (871, 1150, 1151), (871, 1151, 1134), (871, 1134, 687), (726, 1148, 1156), (726, 1156, 724), (726, 774, 1148), (1148, 774, 1146), (1146, 774, 672), (1156, 1147, 724), (724, 1147, 672), (672, 1147, 1146), (1132, 722, 721), (1132, 721, 1133), (1132, 1153, 722), (722, 1153, 723), (723, 1153, 1157), (723, 1157, 759), (759, 1157, 1133), (759, 1133, 721), (875, 682, 1143), (682, 1135, 1143), (1130, 1135, 682), (818, 1130, 682), (1130, 818, 817), (1130, 817, 1136), (875, 1143, 1136), (875, 1136, 817), (717, 882, 881), (717, 881, 714), (714, 881, 1137), (714, 1137, 715), (715, 1137, 676), (676, 1137, 1144), (676, 1144, 882), (676, 882, 717), (743, 885, 744), (744, 885, 884), (744, 884, 739), (739, 884, 745), (739, 745, 741), (745, 885, 729), (729, 885, 743), (696, 1140, 698), (696, 1145, 1140), (1140, 1139, 698), (698, 1139, 694), (694, 1139, 1155), (695, 1155, 1145), (695, 1145, 696), (1155, 695, 694), (1084, 906, 918), (1089, 918, 917), (1090, 917, 930), (1090, 930, 1092), (1092, 930, 990), (1094, 990, 994), (1098, 994, 1054), (1100, 1054, 1053), (1103, 1053, 1081), (1106, 974, 975), (1109, 975, 931), (1111, 931, 935), (1113, 935, 938), (1116, 938, 937), (1118, 937, 947), (1118, 947, 1120), (1120, 947, 1122), (1122, 947, 951), (1122, 951, 1124), (1124, 951, 1125), (1125, 951, 920), (678, 879, 681), (678, 880, 879), (879, 1129, 681), (681, 1129, 683), (683, 1129, 1142), (683, 1142, 821), (821, 1142, 1138), (821, 1138, 677), (677, 1138, 880), (677, 880, 678), (1206, 1207, 1208), (1207, 1206, 1209), (1210, 1211, 1212), (1213, 1214, 1215), (1216, 1217, 1218), (1219, 1220, 1221), (1222, 1223, 1224), (1225, 1226, 1227), (1226, 1228, 1229), (1230, 1227, 1226), (1230, 1226, 1229), (1231, 1227, 1232), (1232, 1227, 1230), (1232, 1230, 1233), (1234, 1218, 1235), (1215, 1218, 1234), (1236, 1213, 1215), (1236, 1215, 1234), (1235, 1218, 1237), (1237, 1218, 1217), (1216, 1221, 1238), (1239, 1216, 1238), (1237, 1217, 1239), (1239, 1217, 1216), (1238, 1221, 1240), (1240, 1221, 1220), (1241, 1219, 1242), (1242, 1219, 1222), (1240, 1220, 1241), (1241, 1220, 1219), (1242, 1222, 1243), (1243, 1222, 1224), (1243, 1224, 1244), (1245, 1209, 1246), (1245, 1223, 1209), (1244, 1224, 1247), (1247, 1224, 1223), (1247, 1223, 1245), (1246, 1209, 1248), (1248, 1209, 1206), (1249, 1250, 1251), (1249, 1252, 1250), (1253, 1252, 1254), (1253, 1254, 1255), (1255, 1254, 1256), (1256, 1254, 1257), (1258, 1259, 1256), (1258, 1256, 1260), (1259, 1261, 1262), (1262, 1263, 1264), (1262, 1265, 1263), (1266, 1267, 1268), (1269, 1266, 1268), (1264, 1270, 1271), (1272, 1273, 1266), (1266, 1273, 1271), (1266, 1271, 1267), (1267, 1271, 1270), (1274, 1275, 1276), (1276, 1275, 1266), (1266, 1275, 1272), (1271, 1273, 1277), (1278, 1274, 1279), (1277, 1278, 1279), (1279, 1280, 1281), (1282, 1281, 1283), (1282, 1283, 1284), (1285, 1286, 1282), (1282, 1286, 1287), (1282, 1287, 1288), (1288, 1287, 1289), (1252, 1290, 1291), (1252, 1291, 1250), (1250, 1291, 1292), (1289, 1290, 1288), (1288, 1290, 1252), (1288, 1252, 1253), (1293, 1280, 1279), (1294, 1284, 1295), (1294, 1295, 1276), (1276, 1295, 1293), (1261, 1296, 1251), (1251, 1296, 1260), (1294, 1297, 1250), (1294, 1250, 1285), (1285, 1250, 1292), (1261, 1298, 1269), (1269, 1298, 1299), (1269, 1299, 1266), (1300, 1301, 1251), (1251, 1301, 1261), (1261, 1301, 1298), (1250, 1300, 1251), (1262, 1261, 1265), (1265, 1261, 1269), (1256, 1257, 1251), (1256, 1251, 1260), (1276, 1293, 1279), (1276, 1279, 1274), (1294, 1285, 1282), (1294, 1282, 1284), (1255, 1256, 1302), (1302, 1256, 1259), (1302, 1259, 1303), (1303, 1259, 1262), (1303, 1262, 1264), (1271, 1304, 1264), (1304, 1271, 1277), (1277, 1279, 1305), (1305, 1279, 1281), (1281, 1282, 1306), (1306, 1282, 1288), (1306, 1288, 1307), (1307, 1288, 1253), (1307, 1253, 1255), (1302, 1308, 1309), (1302, 1309, 1255), (1255, 1309, 1310), (1304, 1311, 1264), (1264, 1311, 1312), (1264, 1312, 1303), (1303, 1312, 1302), (1302, 1312, 1308), (1305, 1313, 1277), (1277, 1313, 1314), (1277, 1314, 1304), (1304, 1314, 1311), (1255, 1310, 1307), (1306, 1315, 1281), (1281, 1315, 1305), (1316, 1317, 1310), (1316, 1310, 1318), (1310, 1319, 1318), (1318, 1319, 1320), (1319, 1321, 1320), (1320, 1321, 1322), (1322, 1321, 1323), (1322, 1323, 1324), (1323, 1308, 1324), (1308, 1325, 1324), (1324, 1325, 1326), (1326, 1325, 1327), (1325, 1328, 1327), (1327, 1328, 1329), (1327, 1329, 1330), (1330, 1329, 1331), (1329, 1332, 1331), (1331, 1332, 1333), (1332, 1314, 1333), (1314, 1334, 1333), (1333, 1334, 1335), (1335, 1334, 1313), (1313, 1336, 1335), (1335, 1336, 1207), (1207, 1336, 1337), (1337, 1336, 1338), (1337, 1338, 1339), (1339, 1338, 1315), (1339, 1315, 1340), (1315, 1341, 1340), (1340, 1341, 1342), (1342, 1341, 1343), (1342, 1343, 1344), (1343, 1317, 1344), (1344, 1317, 1316), (1345, 1280, 1346), (1280, 1345, 1281), (1281, 1345, 1347), (1281, 1347, 1348), (1281, 1348, 1283), (1283, 1348, 1284), (1284, 1348, 1349), (1284, 1349, 1350), (1284, 1350, 1295), (1295, 1350, 1346), (1295, 1346, 1293), (1293, 1346, 1280), (1231, 1351, 1352), (1353, 1354, 1355), (1353, 1355, 1352), (1356, 1352, 1355), (1357, 1358, 1359), (1359, 1358, 1360), (1361, 1236, 1353), (1359, 1360, 1361), (1361, 1360, 1236), (1362, 1363, 1364), (1364, 1355, 1362), (1362, 1355, 1354), (1354, 1353, 1236), (1354, 1236, 1365), (1365, 1236, 1234), (1365, 1234, 1366), (1366, 1234, 1235), (1364, 1237, 1367), (1364, 1367, 1368), (1369, 1370, 1371), (1371, 1370, 1240), (1240, 1370, 1372), (1240, 1372, 1238), (1238, 1372, 1373), (1367, 1239, 1373), (1373, 1239, 1238), (1237, 1239, 1367), (1350, 1349, 1231), (1231, 1349, 1374), (1346, 1350, 1233), (1248, 1345, 1346), (1248, 1346, 1233), (1374, 1349, 1348), (1374, 1348, 1375), (1375, 1348, 1347), (1345, 1376, 1347), (1347, 1376, 1375), (1247, 1377, 1378), (1247, 1245, 1377), (1377, 1245, 1379), (1379, 1245, 1246), (1248, 1380, 1379), (1247, 1378, 1244), (1381, 1380, 1233), (1382, 1244, 1383), (1383, 1244, 1378), (1383, 1378, 1381), (1384, 1243, 1385), (1385, 1243, 1244), (1385, 1244, 1382), (1386, 1387, 1382), (1386, 1382, 1383), (1371, 1240, 1388), (1389, 1241, 1242), (1389, 1242, 1384), (1384, 1242, 1243), (1379, 1246, 1248), (1388, 1241, 1389), (1388, 1240, 1241), (1364, 1363, 1390), (1364, 1390, 1237), (1237, 1390, 1366), (1366, 1235, 1237), (1231, 1374, 1351), (1351, 1374, 1357), (1357, 1374, 1358), (1376, 1345, 1248), (1233, 1380, 1248), (1387, 1386, 1371), (1368, 1369, 1364), (1364, 1369, 1371), (1364, 1371, 1386), (1350, 1231, 1233), (1356, 1231, 1352), (1383, 1381, 1233), (1233, 1231, 1232), (1376, 1211, 1375), (1376, 1208, 1211), (1248, 1206, 1376), (1376, 1206, 1208), (1375, 1211, 1374), (1374, 1211, 1210), (1233, 1230, 1229), (1233, 1229, 1383), (1277, 1377, 1379), (1277, 1379, 1278), (1278, 1379, 1274), (1274, 1379, 1380), (1274, 1380, 1275), (1275, 1380, 1381), (1275, 1381, 1272), (1272, 1381, 1378), (1272, 1378, 1273), (1273, 1378, 1377), (1273, 1377, 1277), (1383, 1229, 1386), (1386, 1229, 1228), (1267, 1382, 1268), (1268, 1382, 1387), (1268, 1387, 1269), (1269, 1387, 1371), (1269, 1371, 1265), (1265, 1371, 1388), (1265, 1388, 1263), (1263, 1388, 1389), (1263, 1389, 1264), (1264, 1389, 1270), (1270, 1389, 1384), (1270, 1384, 1385), (1270, 1385, 1267), (1267, 1385, 1382), (1386, 1228, 1226), (1386, 1226, 1364), (1261, 1370, 1296), (1296, 1370, 1369), (1296, 1369, 1368), (1296, 1368, 1260), (1260, 1368, 1367), (1260, 1367, 1258), (1258, 1367, 1373), (1258, 1373, 1259), (1259, 1373, 1372), (1259, 1372, 1261), (1261, 1372, 1370), (1364, 1226, 1355), (1355, 1226, 1225), (1252, 1354, 1365), (1252, 1365, 1254), (1365, 1366, 1254), (1254, 1366, 1257), (1257, 1366, 1390), (1257, 1390, 1251), (1251, 1390, 1363), (1251, 1363, 1362), (1251, 1362, 1249), (1249, 1362, 1354), (1249, 1354, 1252), (1355, 1225, 1356), (1356, 1225, 1227), (1356, 1227, 1231), (1358, 1214, 1360), (1358, 1212, 1214), (1374, 1210, 1212), (1374, 1212, 1358), (1360, 1214, 1213), (1360, 1213, 1236), (1285, 1352, 1351), (1285, 1351, 1286), (1286, 1351, 1357), (1357, 1287, 1286), (1287, 1357, 1359), (1287, 1359, 1289), (1289, 1359, 1290), (1290, 1359, 1361), (1290, 1361, 1353), (1290, 1353, 1291), (1291, 1353, 1352), (1291, 1352, 1292), (1292, 1352, 1285), (1391, 1297, 1392), (1392, 1393, 1394), (1297, 1393, 1392), (1394, 1395, 1392), (1395, 1396, 1392), (1396, 1397, 1392), (1397, 1391, 1392), (1393, 1294, 1394), (1394, 1294, 1276), (1394, 1276, 1395), (1276, 1266, 1395), (1266, 1299, 1395), (1395, 1299, 1396), (1396, 1299, 1298), (1396, 1298, 1301), (1396, 1301, 1397), (1397, 1301, 1300), (1397, 1300, 1391), (1391, 1300, 1250), (1391, 1250, 1297), (1297, 1294, 1393), (1311, 1314, 1332), (1332, 1329, 1311), (1311, 1329, 1328), (1311, 1328, 1312), (1328, 1325, 1312), (1312, 1325, 1308), (1308, 1323, 1309), (1309, 1323, 1321), (1321, 1319, 1309), (1309, 1319, 1310), (1310, 1317, 1307), (1317, 1343, 1307), (1307, 1343, 1341), (1307, 1341, 1306), (1306, 1341, 1315), (1315, 1338, 1305), (1305, 1338, 1336), (1305, 1336, 1313), (1313, 1334, 1314), (1342, 1214, 1212), (1344, 1214, 1342), (1318, 1218, 1215), (1320, 1218, 1318), (1324, 1221, 1216), (1326, 1221, 1324), (1330, 1219, 1327), (1222, 1219, 1330), (1331, 1222, 1330), (1335, 1209, 1333), (1223, 1333, 1209), (1337, 1211, 1208), (1339, 1211, 1337), (1324, 1216, 1322), (1322, 1216, 1218), (1322, 1218, 1320), (1327, 1219, 1326), (1326, 1219, 1221), (1333, 1223, 1331), (1331, 1223, 1222), (1337, 1208, 1207), (1335, 1207, 1209), (1342, 1212, 1340), (1340, 1212, 1211), (1340, 1211, 1339), (1318, 1215, 1316), (1316, 1215, 1214), (1316, 1214, 1344), (1398, 1399, 1400), (1401, 1402, 1399), (1401, 1399, 1398), (1402, 1401, 1403), (1402, 1403, 1404), (1403, 1405, 1404), (1406, 1404, 1405), (1404, 1406, 1407), (1408, 1400, 1407), (1408, 1407, 1406), (1408, 1398, 1400), (1409, 1402, 1410), (1402, 1404, 1410), (1410, 1404, 1411), (1411, 1404, 1412), (1413, 1402, 1409), (1412, 1404, 1407), (1412, 1407, 1414), (1415, 1399, 1413), (1413, 1399, 1402), (1414, 1407, 1400), (1414, 1400, 1416), (1416, 1400, 1415), (1415, 1400, 1399), (1417, 1416, 1415), (1417, 1415, 1418), (1418, 1415, 1419), (1419, 1415, 1413), (1419, 1413, 1420), (1420, 1413, 1409), (1420, 1409, 1410), (1420, 1410, 1421), (1421, 1410, 1411), (1421, 1411, 1422), (1422, 1411, 1412), (1422, 1412, 1423), (1423, 1412, 1414), (1423, 1414, 1424), (1424, 1414, 1417), (1417, 1414, 1416), (1417, 1422, 1423), (1418, 1420, 1417), (1420, 1422, 1417), (1405, 1403, 1401), (1408, 1406, 1405), (1401, 1398, 1408), (1424, 1417, 1423), (1421, 1422, 1420), (1419, 1420, 1418), (1405, 1425, 1426), (1401, 1425, 1405), (1425, 1401, 1408), (1408, 1426, 1425), (1426, 1408, 1405), (1427, 1428, 1429), (1428, 1427, 1430), (1431, 1432, 1428), (1431, 1428, 1430), (1432, 1431, 1433), (1431, 1434, 1433), (1433, 1434, 1435), (1436, 1435, 1434), (1435, 1436, 1437), (1437, 1436, 1438), (1437, 1438, 1429), (1438, 1427, 1429), (1439, 1433, 1440), (1440, 1433, 1435), (1440, 1435, 1441), (1442, 1428, 1443), (1443, 1428, 1432), (1443, 1432, 1439), (1439, 1432, 1433), (1441, 1435, 1444), (1444, 1435, 1437), (1445, 1428, 1442), (1444, 1437, 1446), (1446, 1437, 1429), (1446, 1429, 1445), (1445, 1429, 1428), (1447, 1446, 1445), (1447, 1445, 1448), (1448, 1445, 1442), (1448, 1442, 1443), (1448, 1443, 1449), (1449, 1443, 1439), (1449, 1439, 1450), (1450, 1439, 1451), (1451, 1439, 1440), (1451, 1440, 1452), (1452, 1440, 1441), (1452, 1441, 1453), (1453, 1441, 1444), (1453, 1444, 1454), (1454, 1444, 1446), (1454, 1446, 1447), (1452, 1454, 1450), (1450, 1454, 1448), (1434, 1431, 1430), (1438, 1436, 1434), (1430, 1427, 1438), (1453, 1454, 1452), (1451, 1452, 1450), (1449, 1450, 1448), (1447, 1448, 1454), (1430, 1455, 1434), (1430, 1438, 1455), (1455, 1438, 1434), (1456, 1457, 1458), (1457, 1456, 1459), (1460, 1459, 1456), (1459, 1460, 1461), (1461, 1460, 1462), (1461, 1462, 1463), (1461, 1463, 1464), (1463, 1458, 1464), (1458, 1463, 1465), (1458, 1465, 1456), (1466, 1459, 1467), (1459, 1461, 1467), (1467, 1461, 1468), (1468, 1461, 1469), (1470, 1459, 1466), (1469, 1461, 1464), (1469, 1464, 1471), (1472, 1457, 1470), (1470, 1457, 1459), (1471, 1464, 1458), (1471, 1458, 1473), (1473, 1458, 1472), (1472, 1458, 1457), (1474, 1473, 1472), (1474, 1472, 1475), (1475, 1472, 1470), (1475, 1470, 1476), (1476, 1470, 1466), (1476, 1466, 1477), (1477, 1466, 1467), (1477, 1467, 1478), (1478, 1467, 1468), (1478, 1468, 1479), (1479, 1468, 1469), (1479, 1469, 1480), (1480, 1469, 1471), (1480, 1471, 1481), (1481, 1471, 1473), (1481, 1473, 1474), (1479, 1481, 1477), (1477, 1481, 1475), (1460, 1456, 1465), (1465, 1463, 1462), (1480, 1481, 1479), (1478, 1479, 1477), (1476, 1477, 1475), (1474, 1475, 1481), (1482, 1462, 1460), (1460, 1483, 1482), (1483, 1460, 1465), (1483, 1465, 1482), (1462, 1482, 1465), (1484, 1485, 1486), (1487, 1488, 1485), (1487, 1485, 1484), (1488, 1487, 1489), (1488, 1489, 1490), (1489, 1491, 1490), (1492, 1490, 1491), (1490, 1492, 1493), (1494, 1486, 1493), (1494, 1493, 1492), (1494, 1484, 1486), (1495, 1488, 1496), (1488, 1490, 1496), (1496, 1490, 1497), (1497, 1490, 1498), (1499, 1488, 1495), (1498, 1490, 1493), (1498, 1493, 1500), (1501, 1485, 1499), (1499, 1485, 1488), (1500, 1493, 1486), (1500, 1486, 1502), (1502, 1486, 1501), (1501, 1486, 1485), (1503, 1502, 1501), (1503, 1501, 1504), (1504, 1501, 1505), (1505, 1501, 1499), (1505, 1499, 1506), (1506, 1499, 1495), (1506, 1495, 1496), (1506, 1496, 1507), (1507, 1496, 1497), (1507, 1497, 1508), (1508, 1497, 1498), (1508, 1498, 1509), (1509, 1498, 1500), (1509, 1500, 1510), (1510, 1500, 1503), (1503, 1500, 1502), (1503, 1508, 1509), (1504, 1506, 1503), (1506, 1508, 1503), (1491, 1489, 1487), (1494, 1492, 1491), (1487, 1484, 1494), (1510, 1503, 1509), (1507, 1508, 1506), (1505, 1506, 1504), (1491, 1511, 1512), (1487, 1511, 1491), (1511, 1487, 1494), (1494, 1512, 1511), (1512, 1494, 1491), (1513, 1514, 1515), (1514, 1513, 1516), (1517, 1518, 1514), (1517, 1514, 1516), (1518, 1517, 1519), (1517, 1520, 1519), (1519, 1520, 1521), (1522, 1521, 1520), (1521, 1522, 1523), (1523, 1522, 1524), (1523, 1524, 1515), (1524, 1513, 1515), (1525, 1519, 1526), (1526, 1519, 1521), (1526, 1521, 1527), (1528, 1514, 1529), (1529, 1514, 1518), (1529, 1518, 1525), (1525, 1518, 1519), (1527, 1521, 1530), (1530, 1521, 1523), (1531, 1514, 1528), (1530, 1523, 1532), (1532, 1523, 1515), (1532, 1515, 1531), (1531, 1515, 1514), (1533, 1532, 1531), (1533, 1531, 1534), (1534, 1531, 1528), (1534, 1528, 1529), (1534, 1529, 1535), (1535, 1529, 1525), (1535, 1525, 1536), (1536, 1525, 1537), (1537, 1525, 1526), (1537, 1526, 1538), (1538, 1526, 1527), (1538, 1527, 1539), (1539, 1527, 1530), (1539, 1530, 1540), (1540, 1530, 1532), (1540, 1532, 1533), (1538, 1540, 1536), (1536, 1540, 1534), (1520, 1517, 1516), (1524, 1522, 1520), (1516, 1513, 1524), (1539, 1540, 1538), (1537, 1538, 1536), (1535, 1536, 1534), (1533, 1534, 1540), (1516, 1541, 1520), (1516, 1524, 1541), (1541, 1524, 1520), (1542, 1543, 1544), (1543, 1542, 1545), (1546, 1545, 1542), (1545, 1546, 1547), (1547, 1546, 1548), (1547, 1548, 1549), (1547, 1549, 1550), (1549, 1544, 1550), (1544, 1549, 1551), (1544, 1551, 1542), (1552, 1545, 1553), (1545, 1547, 1553), (1553, 1547, 1554), (1554, 1547, 1555), (1556, 1545, 1552), (1555, 1547, 1550), (1555, 1550, 1557), (1558, 1543, 1556), (1556, 1543, 1545), (1557, 1550, 1544), (1557, 1544, 1559), (1559, 1544, 1558), (1558, 1544, 1543), (1560, 1559, 1558), (1560, 1558, 1561), (1561, 1558, 1556), (1561, 1556, 1562), (1562, 1556, 1552), (1562, 1552, 1563), (1563, 1552, 1553), (1563, 1553, 1564), (1564, 1553, 1554), (1564, 1554, 1565), (1565, 1554, 1555), (1565, 1555, 1566), (1566, 1555, 1557), (1566, 1557, 1567), (1567, 1557, 1559), (1567, 1559, 1560), (1565, 1567, 1563), (1563, 1567, 1561), (1546, 1542, 1551), (1551, 1549, 1548), (1566, 1567, 1565), (1564, 1565, 1563), (1562, 1563, 1561), (1560, 1561, 1567), (1568, 1548, 1546), (1546, 1569, 1568), (1569, 1546, 1551), (1569, 1551, 1568), (1548, 1568, 1551)])
me_gripper_motor_single.materials.append(mat_orange)
me_gripper_motor_single.use_remesh_preserve_volume = False
me_gripper_motor_single.use_remesh_preserve_attributes = False
me_gripper_motor_single.use_mirror_vertex_groups = False
me_gripper_motor_single.update()

# ---- objects
ob_gripper_motor_single = bpy.data.objects.new('gripper motor single', me_gripper_motor_single)

# ---- transforms, parenting, visibility, modifiers, constraints
ob_gripper_motor_single.location = (0.0, 0.0, 0.0)
ob_gripper_motor_single.lineart.crease_threshold = 0.0

# ---- collection membership
col_collection_1.objects.link(ob_gripper_motor_single)

# ---- scene / render settings (as saved in the file)
scene.frame_start = 1; scene.frame_end = 250; scene.frame_set(1)
scene.render.engine = 'BLENDER_EEVEE_NEXT'
scene.render.resolution_percentage = 50
scene.render.dither_intensity = 0.0
scene.cycles.use_denoising = False
scene.cycles.samples = 128
scene.cycles.sampling_pattern = 'TABULATED_SOBOL'
scene.cycles.use_adaptive_sampling = False
scene.cycles.use_light_tree = False
scene.cycles.blur_glossy = 0.0
scene.cycles.sample_clamp_indirect = 0.0
scene.view_settings.view_transform = 'Standard'
bpy.context.view_layer.update()

# ---- added for rendering (the .blend has no active camera and no usable light): camera, sun
cam_auto = bpy.data.cameras.new('AutoCamera')
cam_auto.lens = 50.0
cam_auto.sensor_width = 36.0
cam_auto.clip_end = 1000.0
ob_auto_camera = bpy.data.objects.new('AutoCamera', cam_auto)
scene.collection.objects.link(ob_auto_camera)
ob_auto_camera.location = (0.182856, -0.243288, 0.12438)
ob_auto_camera.rotation_euler = (1.09748, -7.21219e-08, 0.694738)
scene.camera = ob_auto_camera
light_auto_sun = bpy.data.lights.new('AutoSun', 'SUN')
light_auto_sun.energy = 3.0
light_auto_sun.angle = 0.0523599
ob_auto_sun = bpy.data.objects.new('AutoSun', light_auto_sun)
scene.collection.objects.link(ob_auto_sun)
ob_auto_sun.rotation_euler = (0.872665, 0.174533, 0.523599)
bpy.context.view_layer.update()
